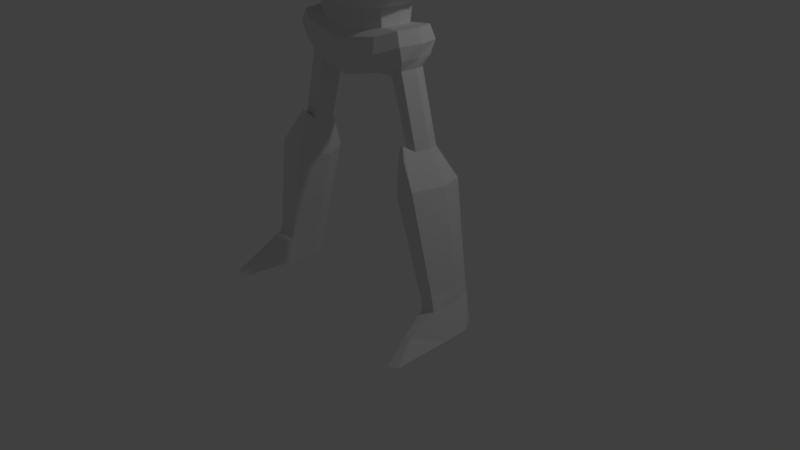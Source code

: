# Source: morko.blend  (saved by Blender 2.77.0; exported with 4.5.12 LTS)
import bpy
from mathutils import Matrix  # noqa: F401  (used for matrix-valued properties, if any)

bpy.ops.wm.read_factory_settings(use_empty=True)
scene = bpy.context.scene
scene.name = 'Scene'

# ---- collections
col_collection_1 = bpy.data.collections.new('Collection 1'); scene.collection.children.link(col_collection_1)

# ---- materials (node trees are filled in below, after node groups)
mat_material = bpy.data.materials.new('Material')
mat_material.alpha_threshold = 0.0
mat_material.use_transparent_shadow = False
mat_material.roughness = 0.5
mat_material.line_color = (0.0, 0.0, 0.0, 1.0)

# ---- material node trees

# ---- world
world_world = bpy.data.worlds.new('World'); scene.world = world_world
world_world.color = (0.05088, 0.05088, 0.05088)
world_world.use_sun_shadow = False
world_world.sun_shadow_jitter_overblur = 0.0
world_world.cycles.sampling_method = 'MANUAL'

# ---- cameras
cam_camera = bpy.data.cameras.new('Camera')
cam_camera.clip_end = 100.0
cam_camera.lens = 35.0
cam_camera.sensor_width = 32.0
cam_camera.sensor_height = 18.0
cam_camera.ortho_scale = 7.314
cam_camera.dof.focus_distance = 0.0
cam_camera.dof.aperture_fstop = 128.0

# ---- lights
light_lamp = bpy.data.lights.new('Lamp', 'POINT')
light_lamp.transmission_factor = 0.0
light_lamp.cutoff_distance = 30.0
light_lamp.energy = 100.0
light_lamp.shadow_buffer_clip_start = 1.001
light_lamp.shadow_soft_size = 0.1
light_lamp.shadow_maximum_resolution = 0.006
light_lamp.use_absolute_resolution = True

# ---- meshes
me_cube = bpy.data.meshes.new('Cube')
me_cube.from_pydata([(1.06, 0.4479, -0.219), (0.9387, -0.4657, -0.2979), (1.231, 0.4952, 0.5998), (1.133, -0.4962, 0.6024), (1.159, -0.5878, 0.06617), (1.288, 0.5818, 0.07526), (0.7427, -0.7412, 0.07777), (0.7527, 0.6488, 0.07843), (0.5775, 0.4969, -0.4887), (0.5658, -0.6021, -0.5037), (0.8399, 0.5194, 0.7291), (0.8313, -0.5353, 0.7304), (1.047, -0.3053, -0.3517), (1.37, -0.2982, 0.2133), (1.338, -0.26, 0.5779), (0.5169, -0.2594, -0.6985), (0.8512, -0.3096, 0.8728), (0.5458, 0.1851, -0.698), (1.056, 0.2435, -0.3461), (1.37, 0.2494, 0.2143), (1.339, 0.2586, 0.5742), (0.8516, 0.3268, 0.8735), (1.292, 0.3117, 0.07091), (1.285, -0.3644, 0.07061), (1.24, 0.3222, 0.6116), (1.235, -0.3096, 0.612), (4.095, 0.3405, 0.1863), (4.094, -0.3115, 0.1691), (4.134, 0.3343, 0.3638), (4.087, -0.2995, 0.3761), (2.846, 0.3381, 0.4719), (2.871, 0.328, 0.1086), (2.886, -0.2959, 0.4806), (2.909, -0.3314, 0.1447), (2.435, 0.1555, 0.2301), (2.417, 0.1613, 0.4484), (2.421, -0.1658, 0.4488), (2.439, -0.1887, 0.2328), (1.054, -0.01734, -0.3549), (1.291, 0.004001, 0.03189), (1.233, 0.04114, 0.6854), (0.8517, 0.04287, 0.9211), (0.7845, -0.2692, -0.9016), (0.5706, -0.01956, -0.7044), (1.375, 0.002046, 0.1085), (1.336, 0.02308, 0.6658), (4.155, -0.07632, 0.1444), (4.184, 0.04913, 0.4647), (2.778, 0.01491, 0.003867), (2.743, 0.04592, 0.585), (2.406, 0.01566, 0.5065), (2.427, -0.0001229, 0.1613), (4.101, -0.07922, 0.00282), (4.037, -0.3149, 0.05661), (3.965, 0.04858, 0.5059), (3.889, -0.3058, 0.4159), (3.933, 0.3506, 0.4014), (3.902, 0.3416, 0.04535), (4.648, 0.0008402, 0.328), (4.522, -0.02043, 0.2088), (4.459, -0.2634, 0.2243), (4.569, -0.2491, 0.2911), (4.506, 0.2449, 0.2691), (4.393, 0.2506, 0.1908), (3.943, 0.01269, -0.02707), (3.876, -0.3455, 0.08282), (4.13, 0.01316, 0.1816), (4.05, -0.3351, 0.2235), (4.274, -0.1676, 0.02683), (4.24, -0.295, 0.05735), (4.274, -0.1639, 0.08427), (4.241, -0.2822, 0.107), (0.7544, -0.189, -1.361), (0.812, -0.01839, -1.35), (0.7544, 0.1378, -1.361), (0.8513, -0.01644, -0.8967), (0.7866, 0.2167, -0.902), (0.5592, -0.01942, -0.9142), (0.5339, 0.1656, -0.9162), (0.5044, -0.2369, -0.9162), (0.8996, -0.01472, -1.063), (0.8359, -0.2871, -1.065), (0.8359, 0.257, -1.07), (0.487, -0.7481, 0.08409), (0.487, 0.6488, 0.08476), (0.3903, 0.5011, -0.5347), (0.3891, -0.6125, -0.544), (0.5147, 0.5748, 0.7299), (0.5147, -0.6002, 0.7299), (0.3561, -0.3031, -0.7448), (0.4452, -0.2551, 0.984), (0.4464, 0.2683, 0.9863), (0.374, 0.2334, -0.7442), (1.22, 0.1548, 3.729), (0.5995, -0.1861, -1.443), (0.5994, 0.1333, -1.443), (0.5426, -0.01753, -1.462), (0.551, 0.3349, -0.9813), (0.5498, -0.3898, -0.9807), (0.3656, -0.2889, -0.9504), (0.3834, 0.2229, -0.9504), (0.5599, 0.402, -1.176), (0.5599, -0.4309, -1.168), (0.8492, -0.01815, -1.225), (0.8179, 0.1905, -1.237), (0.8179, -0.2399, -1.236), (0.5242, -0.3098, -1.397), (0.5242, 0.2581, -1.397), (0.496, -0.01739, -1.429), (1.036, -0.01803, -2.226), (0.9795, 0.1286, -2.233), (0.8949, -0.3099, -2.159), (0.7821, -0.01727, -2.321), (1.273, -0.01379, -2.608), (0.866, -0.3567, -2.355), (1.236, -0.01542, -4.443), (0.8948, 0.2596, -2.766), (1.507, 0.1918, -4.359), (1.325, 0.1863, -4.412), (1.175, 0.2923, -2.624), (1.637, -0.01875, -4.345), (1.421, -1.085, -4.453), (0.9694, -0.3691, -2.302), (0.7783, -0.01225, -2.796), (1.569, -1.046, -4.425), (0.8401, 0.113, -2.306), (0.8488, -0.3046, -2.184), (1.169, -0.4378, -2.594), (0.9771, -0.1907, -2.234), (0.8902, -0.4077, -2.711), (0.8433, -0.177, -2.302), (1.417, 0.2197, -3.998), (1.476, -0.7694, -4.2), (1.161, -0.02113, -4.096), (1.221, 0.1942, -4.053), (1.371, -0.7604, -4.233), (1.51, -0.02247, -3.996), (1.382, 0.2278, -3.821), (1.425, -0.38, -3.832), (1.115, -0.02065, -3.927), (1.177, 0.1993, -3.881), (1.21, -0.3539, -3.899), (1.472, -0.02261, -3.817), (1.256, -0.3635, -4.078), (1.311, -0.3126, -4.457), (1.616, -0.3325, -4.378), (1.476, -0.3902, -4.014), (0.9814, -0.2983, -0.4325), (0.8798, -0.4975, -0.3418), (1.248, 0.6416, 0.07476), (1.218, 0.5504, 0.586), (1.103, -0.6434, 0.06812), (1.105, -0.5522, 0.5863), (1.012, 0.4817, -0.2592), (0.7767, 0.5722, 0.6936), (0.7707, -0.5958, 0.6937), (0.6238, -0.1959, 0.9615), (0.9942, -0.01827, -0.4367), (0.7087, 0.04336, 0.9855), (0.9931, 0.2458, -0.4262), (0.6348, 0.2122, 0.9627), (1.52, -0.0009929, 0.2387), (1.518, -0.1811, 0.3057), (1.499, 0.0135, 0.5722), (1.501, -0.1586, 0.5176), (1.501, 0.1511, 0.5173), (1.518, 0.1455, 0.3058), (0.8229, 0.1687, 4.158), (0.7853, 0.04325, 0.9595), (0.7668, -0.3121, 0.9128), (0.5114, -0.3393, 0.9518), (0.5115, 0.3494, 0.952), (0.7675, 0.3285, 0.9129), (0.5857, -0.587, 1.255), (0.7271, 0.04741, 1.166), (0.4539, 0.3026, 1.161), (0.4517, -0.2697, 1.136), (0.6328, -0.1884, 1.128), (0.6563, 0.2172, 1.14), (0.8314, 1.094, 3.861), (0.7545, -0.5743, 3.851), (1.11, -0.3488, 3.607), (1.208, 0.7851, 3.533), (0.8935, -0.2502, 1.601), (0.6103, 0.7986, 1.57), (1.047, 0.3939, 1.736), (1.048, 0.07376, 1.681), (1.197, -0.5669, 3.049), (0.8258, 1.329, 3.136), (1.456, 0.09977, 3.069), (0.7598, -0.9126, 3.044), (1.28, 0.8376, 3.105), (0.6677, -1.038, 2.157), (1.19, -0.5665, 2.336), (1.237, 0.7654, 2.443), (0.7617, 1.249, 2.27), (1.43, 0.123, 2.407), (0.6056, -0.8266, 1.587), (1.11, 0.5935, 2.003), (1.062, -0.4237, 1.875), (0.6285, 1.084, 1.863), (1.289, 0.1001, 1.941), (-1.06, 0.4479, -0.219), (-0.9387, -0.4657, -0.2979), (0.0, -0.7481, 0.08974), (0.0, 0.6488, 0.0904), (-1.231, 0.4952, 0.5998), (-1.133, -0.4962, 0.6024), (-1.159, -0.5878, 0.06617), (-1.288, 0.5818, 0.07526), (0.0, 0.5044, -0.5661), (0.0, -0.6151, -0.5755), (0.0, 0.576, 0.7708), (0.0, -0.6034, 0.7708), (-0.7427, -0.7412, 0.07777), (-0.7527, 0.6488, 0.07843), (-0.5775, 0.4969, -0.4887), (-0.5658, -0.6021, -0.5037), (-0.8399, 0.5194, 0.7291), (-0.8313, -0.5353, 0.7304), (-1.047, -0.3053, -0.3517), (-1.37, -0.2982, 0.2133), (-1.338, -0.26, 0.5779), (0.0, -0.3779, 0.9995), (0.0, -0.3365, -0.7792), (-0.5169, -0.2594, -0.6985), (-0.8512, -0.3096, 0.8728), (0.0, 0.2758, -0.7786), (-0.5458, 0.1851, -0.698), (-1.056, 0.2435, -0.3461), (-1.37, 0.2494, 0.2143), (-1.339, 0.2586, 0.5742), (0.0, 0.3643, 0.9996), (-0.8516, 0.3268, 0.8735), (-1.292, 0.3117, 0.07091), (-1.285, -0.3644, 0.07061), (-1.24, 0.3222, 0.6116), (-1.235, -0.3096, 0.612), (-4.095, 0.3405, 0.1863), (-4.094, -0.3115, 0.1691), (-4.134, 0.3343, 0.3638), (-4.087, -0.2995, 0.3761), (-2.846, 0.3381, 0.4719), (-2.871, 0.328, 0.1086), (-2.886, -0.2959, 0.4806), (-2.909, -0.3314, 0.1447), (-2.435, 0.1555, 0.2301), (-2.417, 0.1613, 0.4484), (-2.421, -0.1658, 0.4488), (-2.439, -0.1887, 0.2328), (-1.054, -0.01734, -0.3549), (-1.291, 0.004001, 0.03189), (-1.233, 0.04114, 0.6854), (-0.8517, 0.04287, 0.9211), (-0.7845, -0.2692, -0.9016), (-0.5706, -0.01956, -0.7044), (-1.375, 0.002046, 0.1085), (-1.336, 0.02308, 0.6658), (-4.155, -0.07632, 0.1444), (-4.184, 0.04913, 0.4647), (-2.778, 0.01491, 0.003867), (-2.743, 0.04592, 0.585), (-2.406, 0.01566, 0.5065), (-2.427, -0.0001229, 0.1613), (-4.101, -0.07922, 0.00282), (-4.037, -0.3149, 0.05661), (-3.965, 0.04858, 0.5059), (-3.889, -0.3058, 0.4159), (-3.933, 0.3506, 0.4014), (-3.902, 0.3416, 0.04535), (-4.648, 0.0008402, 0.328), (-4.522, -0.02043, 0.2088), (-4.459, -0.2634, 0.2243), (-4.569, -0.2491, 0.2911), (-4.506, 0.2449, 0.2691), (-4.393, 0.2506, 0.1908), (-3.943, 0.01269, -0.02707), (-3.876, -0.3455, 0.08282), (-4.13, 0.01316, 0.1816), (-4.05, -0.3351, 0.2235), (-4.274, -0.1676, 0.02683), (-4.24, -0.295, 0.05735), (-4.274, -0.1639, 0.08427), (-4.241, -0.2822, 0.107), (-0.7544, -0.189, -1.361), (0.0, -0.3499, -1.513), (0.0, -0.01715, -1.53), (0.0, 0.2976, -1.513), (-0.812, -0.01839, -1.35), (-0.7544, 0.1378, -1.361), (-0.8513, -0.01644, -0.8967), (0.0, -0.4446, -1.069), (-0.7866, 0.2167, -0.902), (0.0, 0.3889, -1.069), (0.0, -0.326, -0.9888), (-0.5592, -0.01942, -0.9142), (-0.5339, 0.1656, -0.9162), (0.0, 0.2689, -0.9888), (-0.5044, -0.2369, -0.9162), (-0.8996, -0.01472, -1.063), (-0.8359, -0.2871, -1.065), (0.0, -0.4846, -1.279), (-0.8359, 0.257, -1.07), (0.0, 0.457, -1.288), (-0.487, -0.7481, 0.08409), (-0.487, 0.6488, 0.08476), (-0.3903, 0.5011, -0.5347), (-0.3891, -0.6125, -0.544), (-0.5147, 0.5748, 0.7299), (-0.5147, -0.6002, 0.7299), (-0.3561, -0.3031, -0.7448), (-0.4452, -0.2551, 0.984), (-0.4464, 0.2683, 0.9863), (-0.374, 0.2334, -0.7442), (-1.22, 0.1548, 3.729), (-0.5995, -0.1861, -1.443), (-0.5994, 0.1333, -1.443), (-0.5426, -0.01753, -1.462), (-0.551, 0.3349, -0.9813), (-0.5498, -0.3898, -0.9807), (-0.3656, -0.2889, -0.9504), (-0.3834, 0.2229, -0.9504), (-0.5599, 0.402, -1.176), (-0.5599, -0.4309, -1.168), (-0.8492, -0.01815, -1.225), (-0.8179, 0.1905, -1.237), (-0.8179, -0.2399, -1.236), (-0.5242, -0.3098, -1.397), (-0.5242, 0.2581, -1.397), (-0.496, -0.01739, -1.429), (-1.036, -0.01803, -2.226), (-0.9795, 0.1286, -2.233), (-0.8949, -0.3099, -2.159), (-0.7821, -0.01727, -2.321), (-1.273, -0.01379, -2.608), (-0.866, -0.3567, -2.355), (-1.236, -0.01542, -4.443), (-0.8948, 0.2596, -2.766), (-1.507, 0.1918, -4.359), (-1.325, 0.1863, -4.412), (-1.175, 0.2923, -2.624), (-1.637, -0.01875, -4.345), (-1.421, -1.085, -4.453), (-0.9694, -0.3691, -2.302), (-0.7783, -0.01225, -2.796), (-1.569, -1.046, -4.425), (-0.8401, 0.113, -2.306), (-0.8488, -0.3046, -2.184), (-1.169, -0.4378, -2.594), (-0.9771, -0.1907, -2.234), (-0.8902, -0.4077, -2.711), (-0.8433, -0.177, -2.302), (-1.417, 0.2197, -3.998), (-1.476, -0.7694, -4.2), (-1.161, -0.02113, -4.096), (-1.221, 0.1942, -4.053), (-1.371, -0.7604, -4.233), (-1.51, -0.02247, -3.996), (-1.382, 0.2278, -3.821), (-1.425, -0.38, -3.832), (-1.115, -0.02065, -3.927), (-1.177, 0.1993, -3.881), (-1.21, -0.3539, -3.899), (-1.472, -0.02261, -3.817), (-1.256, -0.3635, -4.078), (-1.311, -0.3126, -4.457), (-1.616, -0.3325, -4.378), (-1.476, -0.3902, -4.014), (-0.9814, -0.2983, -0.4325), (-0.8798, -0.4975, -0.3418), (-1.248, 0.6416, 0.07476), (-1.218, 0.5504, 0.586), (-1.103, -0.6434, 0.06812), (-1.105, -0.5522, 0.5863), (-1.012, 0.4817, -0.2592), (-0.7767, 0.5722, 0.6936), (-0.7707, -0.5958, 0.6937), (-0.6238, -0.1959, 0.9615), (-0.9942, -0.01827, -0.4367), (-0.7087, 0.04336, 0.9855), (-0.9931, 0.2458, -0.4262), (-0.6348, 0.2122, 0.9627), (-1.52, -0.0009929, 0.2387), (-1.518, -0.1811, 0.3057), (-1.499, 0.0135, 0.5722), (-1.501, -0.1586, 0.5176), (-1.501, 0.1511, 0.5173), (-1.518, 0.1455, 0.3058), (-0.8229, 0.1687, 4.158), (-0.7853, 0.04325, 0.9595), (0.0, -0.2999, 1.022), (-0.7668, -0.3121, 0.9128), (-0.5114, -0.3393, 0.9518), (-0.5115, 0.3494, 0.952), (-0.7675, 0.3285, 0.9129), (0.0, 0.2931, 1.024), (0.0, -0.3312, 1.164), (0.0, 0.3283, 1.185), (-0.5857, -0.587, 1.255), (-0.7271, 0.04741, 1.166), (-0.4539, 0.3026, 1.161), (-0.4517, -0.2697, 1.136), (-0.6328, -0.1884, 1.128), (-0.6563, 0.2172, 1.14), (0.0, 1.116, 4.055), (0.0, 0.1584, 4.358), (0.0, -0.7253, 4.033), (-0.8314, 1.094, 3.861), (-0.7545, -0.5743, 3.851), (-1.11, -0.3488, 3.607), (-1.208, 0.7851, 3.533), (-0.8935, -0.2502, 1.601), (0.0, -0.8498, 1.137), (-0.6103, 0.7986, 1.57), (-1.047, 0.3939, 1.736), (-1.048, 0.07376, 1.681), (0.0, 0.8621, 1.433), (-1.197, -0.5669, 3.049), (0.0, -1.195, 3.128), (-0.8258, 1.329, 3.136), (-1.456, 0.09977, 3.069), (-0.7598, -0.9126, 3.044), (-1.28, 0.8376, 3.105), (0.0, 1.363, 3.272), (-0.6677, -1.038, 2.157), (-1.19, -0.5665, 2.336), (-1.237, 0.7654, 2.443), (0.0, 1.298, 2.316), (0.0, -1.288, 2.163), (-0.7617, 1.249, 2.27), (-1.43, 0.123, 2.407), (-0.6056, -0.8266, 1.587), (-1.11, 0.5935, 2.003), (0.0, 1.223, 1.808), (-1.062, -0.4237, 1.875), (0.0, -1.093, 1.507), (-0.6285, 1.084, 1.863), (-1.289, 0.1001, 1.941)], [], [(147, 148, 9, 15), (86, 83, 204, 211), (23, 25, 3, 4), (25, 16, 11, 3), (12, 23, 4, 1), (87, 84, 205, 212), (84, 85, 210, 205), (83, 88, 213, 204), (170, 223, 213, 88), (89, 86, 211, 224), (151, 152, 155, 6), (149, 153, 8, 7), (150, 149, 7, 154), (148, 151, 6, 9), (102, 301, 285, 106), (167, 405, 406, 180), (38, 39, 23, 12), (40, 41, 16, 25), (31, 30, 56, 57), (157, 147, 15, 43), (153, 159, 17, 8), (5, 2, 24, 22), (2, 10, 21, 24), (0, 5, 22, 18), (87, 212, 232, 171), (85, 92, 227, 210), (44, 13, 23, 39), (45, 20, 24, 40), (13, 14, 25, 23), (20, 19, 22, 24), (29, 67, 60, 61), (49, 32, 55, 54), (32, 33, 65, 55), (48, 31, 57, 64), (51, 34, 31, 48), (36, 37, 33, 32), (50, 36, 32, 49), (34, 35, 30, 31), (166, 165, 35, 34), (163, 164, 36, 50), (164, 162, 37, 36), (161, 166, 34, 51), (162, 161, 51, 37), (165, 163, 50, 35), (35, 50, 49, 30), (37, 51, 48, 33), (33, 48, 64, 65), (30, 49, 54, 56), (66, 26, 63, 59), (14, 45, 40, 25), (19, 44, 39, 22), (159, 157, 43, 17), (24, 21, 41, 40), (18, 22, 39, 38), (160, 91, 175, 178), (80, 81, 105, 103), (52, 46, 70, 68), (29, 47, 54, 55), (67, 29, 55, 65), (28, 26, 57, 56), (26, 66, 64, 57), (47, 28, 56, 54), (59, 58, 61, 60), (63, 62, 58, 59), (67, 66, 59, 60), (28, 47, 58, 62), (26, 28, 62, 63), (47, 29, 61, 58), (52, 53, 65, 64), (27, 46, 66, 67), (46, 52, 64, 66), (53, 27, 67, 65), (70, 71, 69, 68), (53, 52, 68, 69), (27, 53, 69, 71), (46, 27, 71, 70), (108, 106, 285, 286), (107, 108, 286, 287), (82, 80, 103, 104), (101, 82, 104, 107), (78, 77, 75, 76), (100, 78, 76, 97), (77, 79, 42, 75), (99, 294, 291, 98), (89, 224, 294, 99), (43, 15, 79, 77), (92, 17, 78, 100), (17, 43, 77, 78), (97, 76, 82, 101), (76, 75, 80, 82), (75, 42, 81, 80), (98, 291, 301, 102), (42, 98, 102, 81), (293, 97, 101, 303), (227, 92, 100, 297), (15, 89, 99, 79), (79, 99, 98, 42), (297, 100, 97, 293), (303, 101, 107, 287), (158, 160, 178, 174), (8, 17, 92, 85), (154, 87, 171, 172), (91, 395, 397, 175), (81, 102, 106, 105), (15, 9, 86, 89), (169, 170, 88, 155), (6, 155, 88, 83), (7, 8, 85, 84), (154, 7, 84, 87), (9, 6, 83, 86), (73, 74, 104, 103), (72, 73, 103, 105), (94, 72, 105, 106), (74, 95, 107, 104), (95, 96, 108, 107), (96, 94, 106, 108), (125, 110, 119, 116), (96, 95, 125, 112), (74, 73, 109, 110), (130, 112, 123, 129), (72, 94, 130, 128), (111, 126, 114, 122), (132, 135, 121, 124), (133, 134, 118, 115), (131, 136, 120, 117), (143, 133, 115, 144), (134, 131, 117, 118), (136, 146, 145, 120), (73, 72, 128, 109), (112, 125, 116, 123), (110, 109, 113, 119), (109, 128, 127, 113), (94, 96, 112, 130), (95, 74, 110, 125), (144, 115, 118, 117, 120, 145), (111, 122, 127, 128), (122, 114, 129, 127), (114, 126, 130, 129), (126, 111, 128, 130), (142, 138, 146, 136), (140, 137, 131, 134), (141, 139, 133, 143), (137, 142, 136, 131), (139, 140, 134, 133), (138, 141, 143, 146), (127, 129, 141, 138), (123, 116, 140, 139), (119, 113, 142, 137), (129, 123, 139, 141), (116, 119, 137, 140), (113, 127, 138, 142), (121, 135, 143, 144), (124, 121, 144, 145), (132, 124, 145, 146), (135, 132, 146, 143), (12, 1, 148, 147), (2, 5, 149, 150), (4, 3, 152, 151), (5, 0, 153, 149), (1, 4, 151, 148), (10, 2, 150, 154), (3, 11, 155, 152), (11, 16, 169, 155), (38, 12, 147, 157), (16, 41, 168, 169), (0, 18, 159, 153), (21, 10, 154, 172), (13, 44, 161, 162), (45, 14, 164, 163), (14, 13, 162, 164), (19, 20, 165, 166), (18, 38, 157, 159), (41, 21, 172, 168), (44, 19, 166, 161), (20, 45, 163, 165), (191, 188, 179, 182), (158, 156, 169, 168), (156, 90, 170, 169), (91, 160, 172, 171), (418, 190, 180, 406), (160, 158, 168, 172), (90, 390, 223, 170), (395, 91, 171, 232), (190, 187, 181, 180), (195, 427, 423, 188), (156, 158, 174, 177), (390, 90, 176, 396), (179, 404, 405, 167), (90, 156, 177, 176), (182, 179, 167, 93), (93, 167, 180, 181), (187, 189, 93, 181), (196, 194, 191, 189), (188, 423, 404, 179), (189, 191, 182, 93), (174, 178, 185, 186), (175, 397, 416, 184), (177, 174, 186, 183), (176, 177, 183, 173), (396, 176, 173, 412), (178, 175, 184, 185), (193, 196, 189, 187), (192, 193, 187, 190), (428, 192, 190, 418), (194, 195, 188, 191), (198, 200, 195, 194), (435, 197, 192, 428), (197, 199, 193, 192), (199, 201, 196, 193), (201, 198, 194, 196), (200, 433, 427, 195), (184, 416, 433, 200), (186, 185, 198, 201), (183, 186, 201, 199), (173, 183, 199, 197), (412, 173, 197, 435), (185, 184, 200, 198), (368, 225, 217, 369), (307, 211, 204, 304), (235, 208, 207, 237), (237, 207, 219, 226), (220, 203, 208, 235), (308, 212, 205, 305), (305, 205, 210, 306), (304, 204, 213, 309), (392, 309, 213, 223), (310, 224, 211, 307), (372, 214, 376, 373), (370, 215, 216, 374), (371, 375, 215, 370), (369, 217, 214, 372), (323, 327, 285, 301), (388, 408, 406, 405), (250, 220, 235, 251), (252, 237, 226, 253), (243, 269, 268, 242), (378, 255, 225, 368), (374, 216, 228, 380), (209, 234, 236, 206), (206, 236, 233, 218), (202, 229, 234, 209), (308, 393, 232, 212), (306, 210, 227, 313), (256, 251, 235, 221), (257, 252, 236, 231), (221, 235, 237, 222), (231, 236, 234, 230), (241, 273, 272, 279), (261, 266, 267, 244), (244, 267, 277, 245), (260, 276, 269, 243), (263, 260, 243, 246), (248, 244, 245, 249), (262, 261, 244, 248), (246, 243, 242, 247), (387, 246, 247, 386), (384, 262, 248, 385), (385, 248, 249, 383), (382, 263, 246, 387), (383, 249, 263, 382), (386, 247, 262, 384), (247, 242, 261, 262), (249, 245, 260, 263), (245, 277, 276, 260), (242, 268, 266, 261), (278, 271, 275, 238), (222, 237, 252, 257), (230, 234, 251, 256), (380, 228, 255, 378), (236, 252, 253, 233), (229, 250, 251, 234), (381, 403, 400, 312), (299, 324, 326, 300), (264, 280, 282, 258), (241, 267, 266, 259), (279, 277, 267, 241), (240, 268, 269, 238), (238, 269, 276, 278), (259, 266, 268, 240), (271, 272, 273, 270), (275, 271, 270, 274), (279, 272, 271, 278), (240, 274, 270, 259), (238, 275, 274, 240), (259, 270, 273, 241), (264, 276, 277, 265), (239, 279, 278, 258), (258, 278, 276, 264), (265, 277, 279, 239), (282, 280, 281, 283), (265, 281, 280, 264), (239, 283, 281, 265), (258, 282, 283, 239), (329, 286, 285, 327), (328, 287, 286, 329), (302, 325, 324, 299), (322, 328, 325, 302), (296, 292, 290, 295), (321, 318, 292, 296), (295, 290, 254, 298), (320, 319, 291, 294), (310, 320, 294, 224), (255, 295, 298, 225), (313, 321, 296, 228), (228, 296, 295, 255), (318, 322, 302, 292), (292, 302, 299, 290), (290, 299, 300, 254), (319, 323, 301, 291), (254, 300, 323, 319), (293, 303, 322, 318), (227, 297, 321, 313), (225, 298, 320, 310), (298, 254, 319, 320), (297, 293, 318, 321), (303, 287, 328, 322), (379, 399, 403, 381), (216, 306, 313, 228), (375, 394, 393, 308), (312, 400, 397, 395), (300, 326, 327, 323), (225, 310, 307, 217), (391, 376, 309, 392), (214, 304, 309, 376), (215, 305, 306, 216), (375, 308, 305, 215), (217, 307, 304, 214), (288, 324, 325, 289), (284, 326, 324, 288), (315, 327, 326, 284), (289, 325, 328, 316), (316, 328, 329, 317), (317, 329, 327, 315), (346, 337, 340, 331), (317, 333, 346, 316), (289, 331, 330, 288), (351, 350, 344, 333), (284, 349, 351, 315), (332, 343, 335, 347), (353, 345, 342, 356), (354, 336, 339, 355), (352, 338, 341, 357), (364, 365, 336, 354), (355, 339, 338, 352), (357, 341, 366, 367), (288, 330, 349, 284), (333, 344, 337, 346), (331, 340, 334, 330), (330, 334, 348, 349), (315, 351, 333, 317), (316, 346, 331, 289), (365, 366, 341, 338, 339, 336), (332, 349, 348, 343), (343, 348, 350, 335), (335, 350, 351, 347), (347, 351, 349, 332), (363, 357, 367, 359), (361, 355, 352, 358), (362, 364, 354, 360), (358, 352, 357, 363), (360, 354, 355, 361), (359, 367, 364, 362), (348, 359, 362, 350), (344, 360, 361, 337), (340, 358, 363, 334), (350, 362, 360, 344), (337, 361, 358, 340), (334, 363, 359, 348), (342, 365, 364, 356), (345, 366, 365, 342), (353, 367, 366, 345), (356, 364, 367, 353), (220, 368, 369, 203), (206, 371, 370, 209), (208, 372, 373, 207), (209, 370, 374, 202), (203, 369, 372, 208), (218, 375, 371, 206), (207, 373, 376, 219), (219, 376, 391, 226), (250, 378, 368, 220), (226, 391, 389, 253), (202, 374, 380, 229), (233, 394, 375, 218), (221, 383, 382, 256), (257, 384, 385, 222), (222, 385, 383, 221), (230, 387, 386, 231), (229, 380, 378, 250), (253, 389, 394, 233), (256, 382, 387, 230), (231, 386, 384, 257), (422, 410, 407, 419), (379, 389, 391, 377), (377, 391, 392, 311), (312, 393, 394, 381), (418, 406, 408, 421), (381, 394, 389, 379), (311, 392, 223, 390), (395, 232, 393, 312), (421, 408, 409, 417), (429, 419, 423, 427), (377, 402, 399, 379), (390, 396, 401, 311), (407, 388, 405, 404), (311, 401, 402, 377), (410, 314, 388, 407), (314, 409, 408, 388), (417, 409, 314, 420), (430, 420, 422, 426), (419, 407, 404, 423), (420, 314, 410, 422), (399, 415, 414, 403), (400, 413, 416, 397), (402, 411, 415, 399), (401, 398, 411, 402), (396, 412, 398, 401), (403, 414, 413, 400), (425, 417, 420, 430), (424, 421, 417, 425), (428, 418, 421, 424), (426, 422, 419, 429), (432, 426, 429, 436), (435, 428, 424, 431), (431, 424, 425, 434), (434, 425, 430, 437), (437, 430, 426, 432), (436, 429, 427, 433), (413, 436, 433, 416), (415, 437, 432, 414), (411, 434, 437, 415), (398, 431, 434, 411), (412, 435, 431, 398), (414, 432, 436, 413)])
_uv = me_cube.uv_layers.new(name='UVMap')
_uv.uv.foreach_set('vector', [0.264, 0.4562, 0.2469, 0.4713, 0.2156, 0.4586, 0.222, 0.418, 0.1992, 0.4538, 0.2054, 0.5128, 0.1623, 0.5132, 0.1623, 0.4493, 0.2917, 0.51, 0.2851, 0.5666, 0.2654, 0.5587, 0.2659, 0.5123, 0.2851, 0.5666, 0.2478, 0.5952, 0.2393, 0.5717, 0.2654, 0.5587, 0.2702, 0.4644, 0.2917, 0.51, 0.2659, 0.5123, 0.2536, 0.4746, 0.5373, 0.4534, 0.5337, 0.5127, 0.4893, 0.5131, 0.4893, 0.4483, 0.5337, 0.5127, 0.5293, 0.5752, 0.4893, 0.5802, 0.4893, 0.5131, 0.2054, 0.5128, 0.2099, 0.5722, 0.1623, 0.5775, 0.1623, 0.5132, 0.2146, 0.605, 0.1623, 0.6086, 0.1623, 0.5775, 0.2099, 0.5722, 0.2027, 0.4154, 0.1992, 0.4538, 0.1623, 0.4493, 0.1623, 0.4136, 0.259, 0.5126, 0.2603, 0.5557, 0.2324, 0.5669, 0.228, 0.5125, 0.5942, 0.5081, 0.587, 0.5424, 0.5478, 0.5687, 0.5574, 0.5122, 0.5926, 0.4738, 0.5942, 0.5081, 0.5574, 0.5122, 0.5602, 0.4584, 0.2469, 0.4713, 0.259, 0.5126, 0.228, 0.5125, 0.2156, 0.4586, 0.5875, 0.847, 0.5355, 0.8381, 0.5355, 0.8126, 0.5867, 0.8224, 0.206, 0.2862, 0.2709, 0.3008, 0.2708, 0.3992, 0.1667, 0.3698, 0.293, 0.445, 0.3241, 0.4842, 0.2917, 0.51, 0.2702, 0.4644, 0.3041, 0.6007, 0.2638, 0.628, 0.2478, 0.5952, 0.2851, 0.5666, 0.7929, 0.8947, 0.7939, 0.8597, 0.8923, 0.8614, 0.8942, 0.8955, 0.2855, 0.4369, 0.264, 0.4562, 0.222, 0.418, 0.2431, 0.4001, 0.587, 0.5424, 0.5972, 0.5687, 0.5557, 0.6097, 0.5478, 0.5687, 0.5995, 0.508, 0.5963, 0.4712, 0.6091, 0.4609, 0.6254, 0.5127, 0.5963, 0.4712, 0.567, 0.4545, 0.5733, 0.4334, 0.6091, 0.4609, 0.593, 0.5393, 0.5995, 0.508, 0.6254, 0.5127, 0.6042, 0.5609, 0.5373, 0.4534, 0.4893, 0.4483, 0.4893, 0.418, 0.5411, 0.4235, 0.5293, 0.5752, 0.5338, 0.6128, 0.4893, 0.6145, 0.4893, 0.5802, 0.9013, 0.01336, 0.8799, 0.02949, 0.8725, 0.01635, 0.898, 0.005352, 0.8714, 0.08629, 0.87, 0.1063, 0.8605, 0.1074, 0.8637, 0.08738, 0.8799, 0.02949, 0.8704, 0.06255, 0.861, 0.06166, 0.8725, 0.01635, 0.87, 0.1063, 0.8826, 0.138, 0.8762, 0.1512, 0.8605, 0.1074, 0.8351, 0.7178, 0.8274, 0.7035, 0.8683, 0.6945, 0.8807, 0.6985, 0.7827, 0.8322, 0.7931, 0.7972, 0.8903, 0.7958, 0.8951, 0.8311, 0.7232, 0.7555, 0.7217, 0.7236, 0.8069, 0.6941, 0.8167, 0.7265, 0.699, 0.6968, 0.6918, 0.6653, 0.7844, 0.6277, 0.8003, 0.6564, 0.6674, 0.7146, 0.658, 0.7001, 0.6918, 0.6653, 0.699, 0.6968, 0.6746, 0.7555, 0.6755, 0.7336, 0.7217, 0.7236, 0.7232, 0.7555, 0.7489, 0.834, 0.7469, 0.8144, 0.7931, 0.7972, 0.7827, 0.8322, 0.7469, 0.8732, 0.7509, 0.8503, 0.7939, 0.8597, 0.7929, 0.8947, 0.8997, 0.1252, 0.8901, 0.103, 0.9856, 0.09832, 0.99, 0.1155, 0.8889, 0.08602, 0.8901, 0.06535, 0.9857, 0.06885, 0.9837, 0.08496, 0.8901, 0.06535, 0.8983, 0.04214, 0.9899, 0.05206, 0.9857, 0.06885, 0.9083, 0.1395, 0.8997, 0.1252, 0.99, 0.1155, 0.9914, 0.131, 0.8983, 0.04214, 0.9091, 0.02516, 0.9914, 0.03378, 0.9899, 0.05206, 0.8901, 0.103, 0.8889, 0.08602, 0.9837, 0.08496, 0.9856, 0.09832, 0.7509, 0.8503, 0.7489, 0.834, 0.7827, 0.8322, 0.7939, 0.8597, 0.6755, 0.7336, 0.6674, 0.7146, 0.699, 0.6968, 0.7217, 0.7236, 0.7217, 0.7236, 0.699, 0.6968, 0.8003, 0.6564, 0.8069, 0.6941, 0.7939, 0.8597, 0.7827, 0.8322, 0.8951, 0.8311, 0.8923, 0.8614, 0.2639, 0.9389, 0.2215, 0.9431, 0.2333, 0.9046, 0.2679, 0.8894, 0.8704, 0.06255, 0.8714, 0.08629, 0.8637, 0.08738, 0.861, 0.06166, 0.8826, 0.138, 0.9004, 0.1517, 0.8972, 0.1595, 0.8762, 0.1512, 0.5972, 0.5687, 0.6175, 0.5891, 0.5727, 0.6269, 0.5557, 0.6097, 0.6091, 0.4609, 0.5733, 0.4334, 0.5856, 0.4077, 0.6233, 0.4344, 0.6042, 0.5609, 0.6254, 0.5127, 0.6536, 0.5356, 0.6255, 0.5804, 0.5711, 0.6895, 0.5774, 0.673, 0.5939, 0.6754, 0.5871, 0.6972, 0.6396, 0.8523, 0.6153, 0.8541, 0.6164, 0.8373, 0.6382, 0.8365, 0.9468, 0.6728, 0.9221, 0.6825, 0.9258, 0.6628, 0.93, 0.6618, 0.9104, 0.7968, 0.9161, 0.8325, 0.8951, 0.8311, 0.8903, 0.7958, 0.8274, 0.7035, 0.8351, 0.7178, 0.8167, 0.7265, 0.8069, 0.6941, 0.9111, 0.8609, 0.9113, 0.8786, 0.8942, 0.8955, 0.8923, 0.8614, 0.2215, 0.9431, 0.2639, 0.9389, 0.2654, 0.975, 0.2215, 0.974, 0.9161, 0.8325, 0.9111, 0.8609, 0.8923, 0.8614, 0.8951, 0.8311, 0.2679, 0.8894, 0.2654, 0.8675, 0.2974, 0.8791, 0.2989, 0.8959, 0.2333, 0.9046, 0.2338, 0.8867, 0.2654, 0.8675, 0.2679, 0.8894, 0.309, 0.9483, 0.2639, 0.9389, 0.2679, 0.8894, 0.2989, 0.8959, 0.9111, 0.8609, 0.9161, 0.8325, 0.9639, 0.8323, 0.9494, 0.8577, 0.9113, 0.8786, 0.9111, 0.8609, 0.9494, 0.8577, 0.9412, 0.8691, 0.9161, 0.8325, 0.9104, 0.7968, 0.9593, 0.8059, 0.9639, 0.8323, 0.9468, 0.6728, 0.9537, 0.638, 0.9781, 0.6305, 0.9719, 0.689, 0.8924, 0.6507, 0.9221, 0.6825, 0.9235, 0.7004, 0.8805, 0.6534, 0.9221, 0.6825, 0.9468, 0.6728, 0.9719, 0.689, 0.9235, 0.7004, 0.8944, 0.629, 0.8924, 0.6507, 0.8805, 0.6534, 0.8692, 0.6178, 0.9258, 0.6628, 0.9184, 0.6521, 0.9243, 0.645, 0.93, 0.6618, 0.9537, 0.638, 0.9468, 0.6728, 0.93, 0.6618, 0.9243, 0.645, 0.8924, 0.6507, 0.8944, 0.629, 0.9243, 0.645, 0.9184, 0.6521, 0.9221, 0.6825, 0.8924, 0.6507, 0.9184, 0.6521, 0.9258, 0.6628, 0.3196, 0.822, 0.3228, 0.8502, 0.2713, 0.8539, 0.2713, 0.822, 0.3228, 0.7955, 0.3196, 0.822, 0.2713, 0.822, 0.2713, 0.7919, 0.664, 0.8504, 0.6396, 0.8523, 0.6382, 0.8365, 0.6592, 0.8339, 0.6909, 0.8396, 0.664, 0.8504, 0.6592, 0.8339, 0.6873, 0.8142, 0.591, 0.9336, 0.5942, 0.916, 0.6221, 0.9175, 0.615, 0.9396, 0.5761, 0.9388, 0.591, 0.9336, 0.615, 0.9396, 0.5913, 0.9511, 0.5942, 0.916, 0.5898, 0.895, 0.6168, 0.8931, 0.6221, 0.9175, 0.5766, 0.889, 0.5416, 0.884, 0.5416, 0.8703, 0.5944, 0.8792, 0.8416, 0.77, 0.8004, 0.7712, 0.7975, 0.7473, 0.8399, 0.7465, 0.8884, 0.7653, 0.8612, 0.7728, 0.8572, 0.748, 0.8823, 0.742, 0.9124, 0.9099, 0.9357, 0.9041, 0.9347, 0.9326, 0.9137, 0.9368, 0.9357, 0.9041, 0.9622, 0.9081, 0.9588, 0.9351, 0.9347, 0.9326, 0.6911, 0.86, 0.6642, 0.8673, 0.664, 0.8504, 0.6909, 0.8396, 0.6642, 0.8673, 0.6402, 0.8687, 0.6396, 0.8523, 0.664, 0.8504, 0.6402, 0.8687, 0.6151, 0.8695, 0.6153, 0.8541, 0.6396, 0.8523, 0.5889, 0.8652, 0.5355, 0.8589, 0.5355, 0.8381, 0.5875, 0.847, 0.6151, 0.8695, 0.5889, 0.8652, 0.5875, 0.847, 0.6153, 0.8541, 0.7461, 0.8469, 0.6911, 0.86, 0.6909, 0.8396, 0.7443, 0.8231, 0.8635, 0.9142, 0.9124, 0.9099, 0.9137, 0.9368, 0.8635, 0.9416, 0.8612, 0.7728, 0.8416, 0.77, 0.8399, 0.7465, 0.8572, 0.748, 0.5898, 0.895, 0.5766, 0.889, 0.5944, 0.8792, 0.6168, 0.8931, 0.539, 0.9411, 0.5761, 0.9388, 0.5913, 0.9511, 0.5378, 0.9548, 0.7443, 0.8231, 0.6909, 0.8396, 0.6873, 0.8142, 0.7385, 0.7958, 0.5651, 0.7044, 0.5711, 0.6895, 0.5871, 0.6972, 0.5789, 0.7151, 0.5478, 0.5687, 0.5557, 0.6097, 0.5338, 0.6128, 0.5293, 0.5752, 0.5602, 0.4584, 0.5373, 0.4534, 0.5411, 0.4235, 0.5655, 0.4294, 0.5774, 0.673, 0.5815, 0.6324, 0.5962, 0.6323, 0.5939, 0.6754, 0.6153, 0.8541, 0.5875, 0.847, 0.5867, 0.8224, 0.6164, 0.8373, 0.222, 0.418, 0.2156, 0.4586, 0.1992, 0.4538, 0.2027, 0.4154, 0.2397, 0.5994, 0.2146, 0.605, 0.2099, 0.5722, 0.2324, 0.5669, 0.228, 0.5125, 0.2324, 0.5669, 0.2099, 0.5722, 0.2054, 0.5128, 0.5574, 0.5122, 0.5478, 0.5687, 0.5293, 0.5752, 0.5337, 0.5127, 0.5602, 0.4584, 0.5574, 0.5122, 0.5337, 0.5127, 0.5373, 0.4534, 0.2156, 0.4586, 0.228, 0.5125, 0.2054, 0.5128, 0.1992, 0.4538, 0.4007, 0.9823, 0.4209, 0.9821, 0.4187, 0.9981, 0.4009, 0.9947, 0.3777, 0.9826, 0.4007, 0.9823, 0.4009, 0.9947, 0.3837, 0.9989, 0.3537, 0.9762, 0.3777, 0.9826, 0.3837, 0.9989, 0.3482, 0.9928, 0.4209, 0.9821, 0.4399, 0.9723, 0.4509, 0.9816, 0.4187, 0.9981, 0.3193, 0.9517, 0.3344, 0.9619, 0.331, 0.9665, 0.3042, 0.9561, 0.3344, 0.9619, 0.3537, 0.9762, 0.3482, 0.9928, 0.331, 0.9665, 0.1765, 0.8111, 0.1601, 0.8103, 0.1626, 0.7681, 0.1909, 0.7639, 0.3344, 0.9619, 0.3193, 0.9517, 0.3493, 0.8616, 0.363, 0.8659, 0.4209, 0.9821, 0.4007, 0.9823, 0.411, 0.8775, 0.4271, 0.8797, 0.04244, 0.8151, 0.02573, 0.8121, 0.02875, 0.7671, 0.06754, 0.7763, 0.3777, 0.9826, 0.3537, 0.9762, 0.3795, 0.8705, 0.3923, 0.876, 0.9587, 0.3346, 0.9548, 0.3363, 0.9438, 0.3239, 0.9586, 0.3215, 0.8776, 0.4319, 0.8688, 0.4373, 0.8501, 0.4051, 0.8641, 0.4001, 0.8804, 0.5104, 0.8816, 0.5322, 0.8458, 0.5297, 0.8464, 0.5083, 0.9533, 0.4956, 0.9326, 0.481, 0.9498, 0.4491, 0.9696, 0.463, 0.8828, 0.4763, 0.8804, 0.5104, 0.8464, 0.5083, 0.8458, 0.4788, 0.9716, 0.5039, 0.9533, 0.4956, 0.9696, 0.463, 0.9865, 0.4706, 0.9326, 0.481, 0.9009, 0.4637, 0.9236, 0.4327, 0.9498, 0.4491, 0.4007, 0.9823, 0.3777, 0.9826, 0.3923, 0.876, 0.411, 0.8775, 0.02573, 0.8121, 0.01159, 0.8124, 0.0004308, 0.7665, 0.02875, 0.7671, 0.1601, 0.8103, 0.1444, 0.8118, 0.1351, 0.7707, 0.1626, 0.7681, 0.1444, 0.8118, 0.1273, 0.8178, 0.096, 0.7812, 0.1351, 0.7707, 0.3537, 0.9762, 0.3344, 0.9619, 0.363, 0.8659, 0.3795, 0.8705, 0.4399, 0.9723, 0.4209, 0.9821, 0.4271, 0.8797, 0.4436, 0.8769, 0.6958, 0.8793, 0.7237, 0.8703, 0.7437, 0.8777, 0.7458, 0.8957, 0.7267, 0.9098, 0.6964, 0.9095, 0.9587, 0.3346, 0.9586, 0.3215, 0.9656, 0.2681, 0.9794, 0.3503, 0.9586, 0.3215, 0.9438, 0.3239, 0.9074, 0.2818, 0.9656, 0.2681, 0.9438, 0.3239, 0.9548, 0.3363, 0.9394, 0.3603, 0.9074, 0.2818, 0.9548, 0.3363, 0.9587, 0.3346, 0.9794, 0.3503, 0.9394, 0.3603, 0.1299, 0.657, 0.09367, 0.6567, 0.09384, 0.6379, 0.1297, 0.6393, 0.1762, 0.6542, 0.1558, 0.6577, 0.1545, 0.6404, 0.174, 0.6372, 0.07088, 0.6553, 0.0359, 0.6541, 0.03654, 0.6369, 0.07157, 0.6369, 0.1558, 0.6577, 0.1299, 0.657, 0.1297, 0.6393, 0.1545, 0.6404, 0.0359, 0.6541, 0.0129, 0.6558, 0.01428, 0.6384, 0.03654, 0.6369, 0.09367, 0.6567, 0.07088, 0.6553, 0.07157, 0.6369, 0.09384, 0.6379, 0.096, 0.7812, 0.06754, 0.7763, 0.07088, 0.6553, 0.09367, 0.6567, 0.02875, 0.7671, 0.0004308, 0.7665, 0.0129, 0.6558, 0.0359, 0.6541, 0.1626, 0.7681, 0.1351, 0.7707, 0.1299, 0.657, 0.1558, 0.6577, 0.06754, 0.7763, 0.02875, 0.7671, 0.0359, 0.6541, 0.07088, 0.6553, 0.1909, 0.7639, 0.1626, 0.7681, 0.1558, 0.6577, 0.1762, 0.6542, 0.1351, 0.7707, 0.096, 0.7812, 0.09367, 0.6567, 0.1299, 0.657, 0.8501, 0.4051, 0.8688, 0.4373, 0.8828, 0.4763, 0.8458, 0.4788, 0.6278, 0.9098, 0.623, 0.8957, 0.6958, 0.8793, 0.6964, 0.9095, 0.8776, 0.4319, 0.8641, 0.4001, 0.9236, 0.4327, 0.9009, 0.4637, 0.8688, 0.4373, 0.8776, 0.4319, 0.9009, 0.4637, 0.8828, 0.4763, 0.2702, 0.4644, 0.2536, 0.4746, 0.2469, 0.4713, 0.264, 0.4562, 0.5963, 0.4712, 0.5995, 0.508, 0.5942, 0.5081, 0.5926, 0.4738, 0.2659, 0.5123, 0.2654, 0.5587, 0.2603, 0.5557, 0.259, 0.5126, 0.5995, 0.508, 0.593, 0.5393, 0.587, 0.5424, 0.5942, 0.5081, 0.2536, 0.4746, 0.2659, 0.5123, 0.259, 0.5126, 0.2469, 0.4713, 0.567, 0.4545, 0.5963, 0.4712, 0.5926, 0.4738, 0.5602, 0.4584, 0.2654, 0.5587, 0.2393, 0.5717, 0.2324, 0.5669, 0.2603, 0.5557, 0.2393, 0.5717, 0.2478, 0.5952, 0.2397, 0.5994, 0.2324, 0.5669, 0.293, 0.445, 0.2702, 0.4644, 0.264, 0.4562, 0.2855, 0.4369, 0.2478, 0.5952, 0.2638, 0.628, 0.2567, 0.632, 0.2397, 0.5994, 0.593, 0.5393, 0.6042, 0.5609, 0.5972, 0.5687, 0.587, 0.5424, 0.5733, 0.4334, 0.567, 0.4545, 0.5602, 0.4584, 0.5655, 0.4294, 0.8799, 0.02949, 0.9013, 0.01336, 0.9091, 0.02516, 0.8983, 0.04214, 0.8714, 0.08629, 0.8704, 0.06255, 0.8901, 0.06535, 0.8889, 0.08602, 0.8704, 0.06255, 0.8799, 0.02949, 0.8983, 0.04214, 0.8901, 0.06535, 0.8826, 0.138, 0.87, 0.1063, 0.8901, 0.103, 0.8997, 0.1252, 0.6042, 0.5609, 0.6255, 0.5804, 0.6175, 0.5891, 0.5972, 0.5687, 0.5856, 0.4077, 0.5733, 0.4334, 0.5655, 0.4294, 0.5786, 0.4039, 0.9004, 0.1517, 0.8826, 0.138, 0.8997, 0.1252, 0.9083, 0.1395, 0.87, 0.1063, 0.8714, 0.08629, 0.8889, 0.08602, 0.8901, 0.103, 0.1735, 0.1895, 0.2172, 0.1765, 0.2235, 0.222, 0.1863, 0.2179, 0.2489, 0.636, 0.2299, 0.6163, 0.2397, 0.5994, 0.2567, 0.632, 0.2299, 0.6163, 0.2094, 0.6154, 0.2146, 0.605, 0.2397, 0.5994, 0.536, 0.4136, 0.557, 0.4133, 0.5655, 0.4294, 0.5411, 0.4235, 0.6717, 0.1851, 0.7458, 0.1833, 0.7505, 0.2703, 0.6694, 0.2817, 0.557, 0.4133, 0.5711, 0.4001, 0.5786, 0.4039, 0.5655, 0.4294, 0.2094, 0.6154, 0.1623, 0.6168, 0.1623, 0.6086, 0.2146, 0.605, 0.4893, 0.4103, 0.536, 0.4136, 0.5411, 0.4235, 0.4893, 0.418, 0.7458, 0.1833, 0.8002, 0.1898, 0.798, 0.2524, 0.7505, 0.2703, 0.2072, 0.1142, 0.271, 0.1084, 0.271, 0.1811, 0.2172, 0.1765, 0.5459, 0.7169, 0.5651, 0.7044, 0.5789, 0.7151, 0.5556, 0.7314, 0.491, 0.7328, 0.5313, 0.7253, 0.5353, 0.7393, 0.491, 0.746, 0.2235, 0.222, 0.2709, 0.2325, 0.2709, 0.3008, 0.206, 0.2862, 0.5313, 0.7253, 0.5459, 0.7169, 0.5556, 0.7314, 0.5353, 0.7393, 0.1863, 0.2179, 0.2235, 0.222, 0.206, 0.2862, 0.1635, 0.2632, 0.1635, 0.2632, 0.206, 0.2862, 0.1667, 0.3698, 0.1192, 0.3152, 0.04058, 0.2659, 0.1157, 0.2177, 0.1635, 0.2632, 0.1192, 0.3152, 0.08946, 0.1557, 0.1527, 0.1395, 0.1735, 0.1895, 0.1157, 0.2177, 0.2172, 0.1765, 0.271, 0.1811, 0.2709, 0.2325, 0.2235, 0.222, 0.1157, 0.2177, 0.1735, 0.1895, 0.1863, 0.2179, 0.1635, 0.2632, 0.5789, 0.7151, 0.5871, 0.6972, 0.6488, 0.7364, 0.6257, 0.7538, 0.5939, 0.6754, 0.5962, 0.6323, 0.6489, 0.6277, 0.6571, 0.6827, 0.5556, 0.7314, 0.5789, 0.7151, 0.6257, 0.7538, 0.5966, 0.768, 0.5353, 0.7393, 0.5556, 0.7314, 0.5966, 0.768, 0.5457, 0.7727, 0.491, 0.746, 0.5353, 0.7393, 0.5457, 0.7727, 0.491, 0.795, 0.5871, 0.6972, 0.5939, 0.6754, 0.6571, 0.6827, 0.6488, 0.7364, 0.0004308, 0.1724, 0.08946, 0.1557, 0.1157, 0.2177, 0.04058, 0.2659, 0.7357, 0.1016, 0.8043, 0.1164, 0.8002, 0.1898, 0.7458, 0.1833, 0.6736, 0.1028, 0.7357, 0.1016, 0.7458, 0.1833, 0.6717, 0.1851, 0.1527, 0.1395, 0.2072, 0.1142, 0.2172, 0.1765, 0.1735, 0.1895, 0.1333, 0.093, 0.2061, 0.07125, 0.2072, 0.1142, 0.1527, 0.1395, 0.675, 0.04383, 0.7367, 0.04473, 0.7357, 0.1016, 0.6736, 0.1028, 0.7367, 0.04473, 0.8017, 0.06399, 0.8043, 0.1164, 0.7357, 0.1016, 0.0004308, 0.102, 0.07335, 0.1032, 0.08946, 0.1557, 0.0004308, 0.1724, 0.07335, 0.1032, 0.1333, 0.093, 0.1527, 0.1395, 0.08946, 0.1557, 0.2061, 0.07125, 0.271, 0.0611, 0.271, 0.1084, 0.2072, 0.1142, 0.1867, 0.02251, 0.271, 0.0004308, 0.271, 0.0611, 0.2061, 0.07125, 0.06103, 0.05954, 0.1074, 0.05898, 0.1333, 0.093, 0.07335, 0.1032, 0.01059, 0.05243, 0.06103, 0.05954, 0.07335, 0.1032, 0.0004308, 0.102, 0.743, 0.004497, 0.7986, 0.02599, 0.8017, 0.06399, 0.7367, 0.04473, 0.676, 0.0004308, 0.743, 0.004497, 0.7367, 0.04473, 0.675, 0.04383, 0.1074, 0.05898, 0.1867, 0.02251, 0.2061, 0.07125, 0.1333, 0.093, 0.06055, 0.4562, 0.1026, 0.418, 0.1089, 0.4586, 0.07764, 0.4713, 0.1254, 0.4538, 0.1623, 0.4493, 0.1623, 0.5132, 0.1191, 0.5128, 0.03287, 0.51, 0.05863, 0.5123, 0.05911, 0.5587, 0.03945, 0.5666, 0.03945, 0.5666, 0.05911, 0.5587, 0.08524, 0.5717, 0.07668, 0.5952, 0.0543, 0.4644, 0.07089, 0.4745, 0.05863, 0.5123, 0.03287, 0.51, 0.4413, 0.4534, 0.4893, 0.4483, 0.4893, 0.5131, 0.4449, 0.5127, 0.4449, 0.5127, 0.4893, 0.5131, 0.4893, 0.5802, 0.4493, 0.5752, 0.1191, 0.5128, 0.1623, 0.5132, 0.1623, 0.5775, 0.1146, 0.5722, 0.11, 0.605, 0.1146, 0.5722, 0.1623, 0.5775, 0.1623, 0.6086, 0.1219, 0.4154, 0.1623, 0.4136, 0.1623, 0.4493, 0.1254, 0.4538, 0.06554, 0.5126, 0.09658, 0.5125, 0.09217, 0.5669, 0.06424, 0.5557, 0.3844, 0.5081, 0.4212, 0.5122, 0.4308, 0.5687, 0.3916, 0.5424, 0.386, 0.4738, 0.4184, 0.4584, 0.4212, 0.5122, 0.3844, 0.5081, 0.07764, 0.4713, 0.1089, 0.4586, 0.09658, 0.5125, 0.06554, 0.5126, 0.4836, 0.847, 0.4844, 0.8224, 0.5355, 0.8126, 0.5355, 0.8381, 0.3358, 0.2863, 0.375, 0.3699, 0.2708, 0.3992, 0.2709, 0.3008, 0.03151, 0.445, 0.0543, 0.4644, 0.03287, 0.51, 0.0004308, 0.4842, 0.0204, 0.6007, 0.03945, 0.5666, 0.07668, 0.5952, 0.06078, 0.628, 0.1709, 0.9183, 0.06959, 0.9183, 0.07176, 0.8842, 0.1702, 0.8833, 0.039, 0.4369, 0.08139, 0.4001, 0.1026, 0.418, 0.06055, 0.4562, 0.3916, 0.5424, 0.4308, 0.5687, 0.4229, 0.6097, 0.3814, 0.5687, 0.3791, 0.508, 0.3532, 0.5127, 0.3695, 0.4609, 0.3823, 0.4712, 0.3823, 0.4712, 0.3695, 0.4609, 0.4053, 0.4334, 0.4116, 0.4545, 0.3856, 0.5393, 0.3744, 0.5609, 0.3532, 0.5127, 0.3791, 0.508, 0.4413, 0.4534, 0.4375, 0.4235, 0.4893, 0.418, 0.4893, 0.4483, 0.4493, 0.5752, 0.4893, 0.5802, 0.4893, 0.6145, 0.4448, 0.6128, 0.2831, 0.6449, 0.2865, 0.6369, 0.3119, 0.6482, 0.3044, 0.6612, 0.3122, 0.7181, 0.3199, 0.7193, 0.3228, 0.7393, 0.3134, 0.7381, 0.3044, 0.6612, 0.3119, 0.6482, 0.3228, 0.6936, 0.3135, 0.6944, 0.3134, 0.7381, 0.3228, 0.7393, 0.3067, 0.783, 0.3004, 0.7697, 0.5917, 0.3837, 0.5424, 0.3788, 0.5531, 0.3712, 0.5948, 0.3677, 0.1816, 0.856, 0.06921, 0.854, 0.0743, 0.8187, 0.1715, 0.8208, 0.7097, 0.3865, 0.6119, 0.3865, 0.6115, 0.3527, 0.7017, 0.3556, 0.7154, 0.3233, 0.6067, 0.3147, 0.6134, 0.2826, 0.713, 0.2911, 0.7509, 0.3309, 0.7154, 0.3233, 0.713, 0.2911, 0.7556, 0.3143, 0.7561, 0.3721, 0.7097, 0.3865, 0.7017, 0.3556, 0.7488, 0.3515, 0.2154, 0.858, 0.1816, 0.856, 0.1715, 0.8208, 0.2175, 0.8384, 0.217, 0.8972, 0.1709, 0.9183, 0.1702, 0.8833, 0.2133, 0.8743, 0.2835, 0.7568, 0.1933, 0.746, 0.1979, 0.7289, 0.2933, 0.7346, 0.2947, 0.7177, 0.1999, 0.7155, 0.1981, 0.6994, 0.2937, 0.697, 0.2937, 0.697, 0.1981, 0.6994, 0.1941, 0.6826, 0.2858, 0.6737, 0.2747, 0.771, 0.1918, 0.7615, 0.1933, 0.746, 0.2835, 0.7568, 0.2858, 0.6737, 0.1941, 0.6826, 0.1928, 0.6643, 0.2752, 0.6566, 0.2933, 0.7346, 0.1979, 0.7289, 0.1999, 0.7155, 0.2947, 0.7177, 0.2133, 0.8743, 0.1702, 0.8833, 0.1816, 0.856, 0.2154, 0.858, 0.7488, 0.3515, 0.7017, 0.3556, 0.7154, 0.3233, 0.7509, 0.3309, 0.7017, 0.3556, 0.6115, 0.3527, 0.6067, 0.3147, 0.7154, 0.3233, 0.1702, 0.8833, 0.07176, 0.8842, 0.06921, 0.854, 0.1816, 0.856, 0.8796, 0.5864, 0.8765, 0.5494, 0.9024, 0.5608, 0.9113, 0.5896, 0.3135, 0.6944, 0.3228, 0.6936, 0.3199, 0.7193, 0.3122, 0.7181, 0.3004, 0.7697, 0.3067, 0.783, 0.2856, 0.7911, 0.2825, 0.7832, 0.3814, 0.5687, 0.4229, 0.6097, 0.4059, 0.6269, 0.3611, 0.5891, 0.3695, 0.4609, 0.3553, 0.4344, 0.393, 0.4077, 0.4053, 0.4334, 0.3744, 0.5609, 0.3531, 0.5804, 0.325, 0.5356, 0.3532, 0.5127, 0.411, 0.6895, 0.395, 0.6972, 0.3882, 0.6754, 0.4047, 0.673, 0.4315, 0.8523, 0.4329, 0.8365, 0.4546, 0.8373, 0.4558, 0.8541, 0.9257, 0.7286, 0.9387, 0.7439, 0.9383, 0.7482, 0.9192, 0.7543, 0.05418, 0.8195, 0.0743, 0.8187, 0.06921, 0.854, 0.04815, 0.8552, 0.5948, 0.3677, 0.6115, 0.3527, 0.6119, 0.3865, 0.5917, 0.3837, 0.05296, 0.8836, 0.07176, 0.8842, 0.06959, 0.9183, 0.05261, 0.9013, 0.9113, 0.5896, 0.9113, 0.6127, 0.8785, 0.6135, 0.8796, 0.5864, 0.04815, 0.8552, 0.06921, 0.854, 0.07176, 0.8842, 0.05296, 0.8836, 0.8765, 0.5494, 0.8534, 0.5543, 0.8545, 0.5418, 0.8784, 0.5331, 0.9024, 0.5608, 0.8765, 0.5494, 0.8784, 0.5331, 0.902, 0.5474, 0.8458, 0.5935, 0.8534, 0.5543, 0.8765, 0.5494, 0.8796, 0.5864, 0.05296, 0.8836, 0.0147, 0.8802, 0.0004308, 0.8546, 0.04815, 0.8552, 0.05261, 0.9013, 0.02277, 0.8915, 0.0147, 0.8802, 0.05296, 0.8836, 0.04815, 0.8552, 0.0004308, 0.8546, 0.005186, 0.8282, 0.05418, 0.8195, 0.9257, 0.7286, 0.9066, 0.7057, 0.9638, 0.6923, 0.9595, 0.7174, 0.9544, 0.7799, 0.9532, 0.792, 0.9013, 0.7552, 0.9192, 0.7543, 0.9192, 0.7543, 0.9013, 0.7552, 0.9066, 0.7057, 0.9257, 0.7286, 0.9757, 0.7751, 0.9899, 0.7988, 0.9532, 0.792, 0.9544, 0.7799, 0.9383, 0.7482, 0.9387, 0.7439, 0.9562, 0.7475, 0.9498, 0.7542, 0.9595, 0.7174, 0.9562, 0.7475, 0.9387, 0.7439, 0.9257, 0.7286, 0.9544, 0.7799, 0.9498, 0.7542, 0.9562, 0.7475, 0.9757, 0.7751, 0.9192, 0.7543, 0.9383, 0.7482, 0.9498, 0.7542, 0.9544, 0.7799, 0.223, 0.822, 0.2713, 0.822, 0.2713, 0.8539, 0.2198, 0.8502, 0.2198, 0.7955, 0.2713, 0.7919, 0.2713, 0.822, 0.223, 0.822, 0.4071, 0.8504, 0.4119, 0.8339, 0.4329, 0.8365, 0.4315, 0.8523, 0.3801, 0.8396, 0.3837, 0.8142, 0.4119, 0.8339, 0.4071, 0.8504, 0.4922, 0.9336, 0.4682, 0.9396, 0.4611, 0.9175, 0.489, 0.916, 0.5071, 0.9388, 0.4919, 0.9511, 0.4682, 0.9396, 0.4922, 0.9336, 0.489, 0.916, 0.4611, 0.9175, 0.4664, 0.8931, 0.4934, 0.895, 0.5066, 0.889, 0.4888, 0.8792, 0.5416, 0.8703, 0.5416, 0.884, 0.7601, 0.7798, 0.7562, 0.7565, 0.7975, 0.7473, 0.8004, 0.7712, 0.7135, 0.7862, 0.7139, 0.7621, 0.7396, 0.762, 0.7416, 0.7871, 0.8146, 0.9099, 0.8133, 0.9368, 0.7924, 0.9326, 0.7914, 0.9041, 0.7914, 0.9041, 0.7924, 0.9326, 0.7682, 0.9351, 0.7649, 0.9081, 0.3799, 0.86, 0.3801, 0.8396, 0.4071, 0.8504, 0.4069, 0.8673, 0.4069, 0.8673, 0.4071, 0.8504, 0.4315, 0.8523, 0.4308, 0.8687, 0.4308, 0.8687, 0.4315, 0.8523, 0.4558, 0.8541, 0.456, 0.8695, 0.4821, 0.8652, 0.4836, 0.847, 0.5355, 0.8381, 0.5355, 0.8589, 0.456, 0.8695, 0.4558, 0.8541, 0.4836, 0.847, 0.4821, 0.8652, 0.325, 0.8469, 0.3267, 0.8231, 0.3801, 0.8396, 0.3799, 0.86, 0.8635, 0.9142, 0.8635, 0.9416, 0.8133, 0.9368, 0.8146, 0.9099, 0.7416, 0.7871, 0.7396, 0.762, 0.7562, 0.7565, 0.7601, 0.7798, 0.4934, 0.895, 0.4664, 0.8931, 0.4888, 0.8792, 0.5066, 0.889, 0.5442, 0.9411, 0.5454, 0.9548, 0.4919, 0.9511, 0.5071, 0.9388, 0.3267, 0.8231, 0.3326, 0.7958, 0.3837, 0.8142, 0.3801, 0.8396, 0.4169, 0.7044, 0.4032, 0.7151, 0.395, 0.6972, 0.411, 0.6895, 0.4308, 0.5687, 0.4493, 0.5752, 0.4448, 0.6128, 0.4229, 0.6097, 0.4184, 0.4584, 0.413, 0.4294, 0.4375, 0.4235, 0.4413, 0.4534, 0.4047, 0.673, 0.3882, 0.6754, 0.3858, 0.6323, 0.4005, 0.6324, 0.4558, 0.8541, 0.4546, 0.8373, 0.4844, 0.8224, 0.4836, 0.847, 0.1026, 0.418, 0.1219, 0.4154, 0.1254, 0.4538, 0.1089, 0.4586, 0.08487, 0.5994, 0.09217, 0.5669, 0.1146, 0.5722, 0.11, 0.605, 0.09658, 0.5125, 0.1191, 0.5128, 0.1146, 0.5722, 0.09217, 0.5669, 0.4212, 0.5122, 0.4449, 0.5127, 0.4493, 0.5752, 0.4308, 0.5687, 0.4184, 0.4584, 0.4413, 0.4534, 0.4449, 0.5127, 0.4212, 0.5122, 0.1089, 0.4586, 0.1254, 0.4538, 0.1191, 0.5128, 0.09658, 0.5125, 0.7986, 0.3765, 0.7967, 0.3868, 0.7813, 0.387, 0.7818, 0.3734, 0.8177, 0.3801, 0.8104, 0.3928, 0.7967, 0.3868, 0.7986, 0.3765, 0.8386, 0.3782, 0.8408, 0.3928, 0.8104, 0.3928, 0.8177, 0.3801, 0.7818, 0.3734, 0.7813, 0.387, 0.757, 0.3687, 0.7675, 0.3625, 0.8707, 0.3629, 0.8827, 0.3687, 0.8589, 0.3735, 0.8567, 0.3691, 0.8567, 0.3691, 0.8589, 0.3735, 0.8408, 0.3928, 0.8386, 0.3782, 0.6687, 0.574, 0.6545, 0.5267, 0.6828, 0.531, 0.6852, 0.5733, 0.8567, 0.3691, 0.8469, 0.2851, 0.8589, 0.2836, 0.8707, 0.3629, 0.7818, 0.3734, 0.7916, 0.2874, 0.8053, 0.2879, 0.7986, 0.3765, 0.8028, 0.5784, 0.7778, 0.5395, 0.8166, 0.5304, 0.8195, 0.5755, 0.8177, 0.3801, 0.8211, 0.2893, 0.8325, 0.2866, 0.8386, 0.3782, 0.9628, 0.421, 0.9571, 0.4093, 0.9713, 0.4048, 0.9671, 0.4208, 0.8413, 0.2577, 0.8159, 0.2812, 0.8052, 0.2709, 0.8354, 0.2492, 0.8759, 0.1872, 0.8439, 0.1752, 0.8522, 0.1555, 0.8859, 0.1677, 0.9364, 0.2305, 0.9379, 0.2669, 0.9141, 0.2716, 0.9115, 0.2354, 0.8642, 0.2193, 0.8314, 0.2019, 0.8439, 0.1752, 0.8759, 0.1872, 0.9564, 0.2305, 0.9564, 0.2669, 0.9379, 0.2669, 0.9364, 0.2305, 0.9115, 0.2354, 0.9141, 0.2716, 0.8836, 0.2758, 0.8755, 0.2381, 0.7986, 0.3765, 0.8053, 0.2879, 0.8211, 0.2893, 0.8177, 0.3801, 0.8195, 0.5755, 0.8166, 0.5304, 0.845, 0.5299, 0.8337, 0.5758, 0.6852, 0.5733, 0.6828, 0.531, 0.7103, 0.5337, 0.7008, 0.5747, 0.7008, 0.5747, 0.7103, 0.5337, 0.7493, 0.5443, 0.718, 0.5809, 0.8386, 0.3782, 0.8325, 0.2866, 0.8469, 0.2851, 0.8567, 0.3691, 0.7675, 0.3625, 0.7782, 0.2826, 0.7916, 0.2874, 0.7818, 0.3734, 0.7273, 0.6122, 0.7279, 0.582, 0.7582, 0.5817, 0.7773, 0.5958, 0.7752, 0.6138, 0.7552, 0.6212, 0.9628, 0.421, 0.9513, 0.4444, 0.9269, 0.3646, 0.9571, 0.4093, 0.9571, 0.4093, 0.9269, 0.3646, 0.9851, 0.3509, 0.9713, 0.4048, 0.9713, 0.4048, 0.9851, 0.3509, 0.9916, 0.4354, 0.9671, 0.4208, 0.9671, 0.4208, 0.9916, 0.4354, 0.9513, 0.4444, 0.9628, 0.421, 0.7159, 0.42, 0.7161, 0.4023, 0.752, 0.401, 0.7521, 0.4199, 0.6696, 0.417, 0.6718, 0.4001, 0.6913, 0.4033, 0.69, 0.4206, 0.7749, 0.4185, 0.7743, 0.4001, 0.8093, 0.4002, 0.8099, 0.4175, 0.69, 0.4206, 0.6913, 0.4033, 0.7161, 0.4023, 0.7159, 0.42, 0.8099, 0.4175, 0.8093, 0.4002, 0.8315, 0.4018, 0.8329, 0.4192, 0.7521, 0.4199, 0.752, 0.401, 0.7743, 0.4001, 0.7749, 0.4185, 0.7493, 0.5443, 0.7521, 0.4199, 0.7749, 0.4185, 0.7778, 0.5395, 0.8166, 0.5304, 0.8099, 0.4175, 0.8329, 0.4192, 0.845, 0.5299, 0.6828, 0.531, 0.69, 0.4206, 0.7159, 0.42, 0.7103, 0.5337, 0.7778, 0.5395, 0.7749, 0.4185, 0.8099, 0.4175, 0.8166, 0.5304, 0.6545, 0.5267, 0.6696, 0.417, 0.69, 0.4206, 0.6828, 0.531, 0.7103, 0.5337, 0.7159, 0.42, 0.7521, 0.4199, 0.7493, 0.5443, 0.8052, 0.2709, 0.8314, 0.2019, 0.8642, 0.2193, 0.8354, 0.2492, 0.6593, 0.5817, 0.7279, 0.582, 0.7273, 0.6122, 0.6545, 0.5957, 0.8413, 0.2577, 0.8755, 0.2381, 0.8836, 0.2758, 0.8159, 0.2812, 0.8354, 0.2492, 0.8642, 0.2193, 0.8755, 0.2381, 0.8413, 0.2577, 0.0543, 0.4644, 0.06055, 0.4562, 0.07764, 0.4713, 0.07089, 0.4745, 0.3823, 0.4712, 0.386, 0.4738, 0.3844, 0.5081, 0.3791, 0.508, 0.05863, 0.5123, 0.06554, 0.5126, 0.06424, 0.5557, 0.05911, 0.5587, 0.3791, 0.508, 0.3844, 0.5081, 0.3916, 0.5424, 0.3856, 0.5393, 0.07089, 0.4745, 0.07764, 0.4713, 0.06554, 0.5126, 0.05863, 0.5123, 0.4116, 0.4545, 0.4184, 0.4584, 0.386, 0.4738, 0.3823, 0.4712, 0.05911, 0.5587, 0.06424, 0.5557, 0.09217, 0.5669, 0.08524, 0.5717, 0.08524, 0.5717, 0.09217, 0.5669, 0.08487, 0.5994, 0.07668, 0.5952, 0.03151, 0.445, 0.039, 0.4369, 0.06055, 0.4562, 0.0543, 0.4644, 0.07668, 0.5952, 0.08487, 0.5994, 0.06788, 0.632, 0.06078, 0.628, 0.3856, 0.5393, 0.3916, 0.5424, 0.3814, 0.5687, 0.3744, 0.5609, 0.4053, 0.4334, 0.413, 0.4294, 0.4184, 0.4584, 0.4116, 0.4545, 0.3044, 0.6612, 0.2858, 0.6737, 0.2752, 0.6566, 0.2831, 0.6449, 0.3122, 0.7181, 0.2947, 0.7177, 0.2937, 0.697, 0.3135, 0.6944, 0.3135, 0.6944, 0.2937, 0.697, 0.2858, 0.6737, 0.3044, 0.6612, 0.3004, 0.7697, 0.2835, 0.7568, 0.2933, 0.7346, 0.3134, 0.7381, 0.3744, 0.5609, 0.3814, 0.5687, 0.3611, 0.5891, 0.3531, 0.5804, 0.393, 0.4077, 0.4, 0.4039, 0.413, 0.4294, 0.4053, 0.4334, 0.2825, 0.7832, 0.2747, 0.771, 0.2835, 0.7568, 0.3004, 0.7697, 0.3134, 0.7381, 0.2933, 0.7346, 0.2947, 0.7177, 0.3122, 0.7181, 0.3684, 0.1896, 0.3555, 0.218, 0.3184, 0.222, 0.3247, 0.1766, 0.0756, 0.636, 0.06788, 0.632, 0.08487, 0.5994, 0.09461, 0.6163, 0.09461, 0.6163, 0.08487, 0.5994, 0.11, 0.605, 0.1151, 0.6154, 0.4426, 0.4136, 0.4375, 0.4235, 0.413, 0.4294, 0.4216, 0.4133, 0.6717, 0.1851, 0.6694, 0.2817, 0.589, 0.2665, 0.5977, 0.1799, 0.4216, 0.4133, 0.413, 0.4294, 0.4, 0.4039, 0.4075, 0.4001, 0.1151, 0.6154, 0.11, 0.605, 0.1623, 0.6086, 0.1623, 0.6168, 0.4893, 0.4103, 0.4893, 0.418, 0.4375, 0.4235, 0.4426, 0.4136, 0.5977, 0.1799, 0.589, 0.2665, 0.5424, 0.2465, 0.5431, 0.1839, 0.3348, 0.1143, 0.3247, 0.1766, 0.271, 0.1811, 0.271, 0.1084, 0.4361, 0.7169, 0.4265, 0.7314, 0.4032, 0.7151, 0.4169, 0.7044, 0.491, 0.7328, 0.491, 0.746, 0.4467, 0.7393, 0.4508, 0.7253, 0.3184, 0.222, 0.3358, 0.2863, 0.2709, 0.3008, 0.2709, 0.2325, 0.4508, 0.7253, 0.4467, 0.7393, 0.4265, 0.7314, 0.4361, 0.7169, 0.3555, 0.218, 0.3784, 0.2633, 0.3358, 0.2863, 0.3184, 0.222, 0.3784, 0.2633, 0.4226, 0.3154, 0.375, 0.3699, 0.3358, 0.2863, 0.5012, 0.2661, 0.4226, 0.3154, 0.3784, 0.2633, 0.4261, 0.2178, 0.4525, 0.1559, 0.4261, 0.2178, 0.3684, 0.1896, 0.3892, 0.1396, 0.3247, 0.1766, 0.3184, 0.222, 0.2709, 0.2325, 0.271, 0.1811, 0.4261, 0.2178, 0.3784, 0.2633, 0.3555, 0.218, 0.3684, 0.1896, 0.4032, 0.7151, 0.3563, 0.7538, 0.3333, 0.7364, 0.395, 0.6972, 0.3882, 0.6754, 0.325, 0.6827, 0.3331, 0.6277, 0.3858, 0.6323, 0.4265, 0.7314, 0.3855, 0.768, 0.3563, 0.7538, 0.4032, 0.7151, 0.4467, 0.7393, 0.4364, 0.7727, 0.3855, 0.768, 0.4265, 0.7314, 0.491, 0.746, 0.491, 0.795, 0.4364, 0.7727, 0.4467, 0.7393, 0.395, 0.6972, 0.3333, 0.7364, 0.325, 0.6827, 0.3882, 0.6754, 0.5415, 0.1726, 0.5012, 0.2661, 0.4261, 0.2178, 0.4525, 0.1559, 0.6117, 0.09869, 0.5977, 0.1799, 0.5431, 0.1839, 0.5424, 0.1103, 0.6736, 0.1028, 0.6717, 0.1851, 0.5977, 0.1799, 0.6117, 0.09869, 0.3892, 0.1396, 0.3684, 0.1896, 0.3247, 0.1766, 0.3348, 0.1143, 0.4087, 0.09314, 0.3892, 0.1396, 0.3348, 0.1143, 0.336, 0.07131, 0.675, 0.04383, 0.6736, 0.1028, 0.6117, 0.09869, 0.6133, 0.04186, 0.6133, 0.04186, 0.6117, 0.09869, 0.5424, 0.1103, 0.5475, 0.05807, 0.5416, 0.1023, 0.5415, 0.1726, 0.4525, 0.1559, 0.4686, 0.1034, 0.4686, 0.1034, 0.4525, 0.1559, 0.3892, 0.1396, 0.4087, 0.09314, 0.336, 0.07131, 0.3348, 0.1143, 0.271, 0.1084, 0.271, 0.0611, 0.3553, 0.0226, 0.336, 0.07131, 0.271, 0.0611, 0.271, 0.0004308, 0.481, 0.05976, 0.4686, 0.1034, 0.4087, 0.09314, 0.4346, 0.05914, 0.5314, 0.0527, 0.5416, 0.1023, 0.4686, 0.1034, 0.481, 0.05976, 0.6089, 0.001372, 0.6133, 0.04186, 0.5475, 0.05807, 0.5523, 0.02025, 0.676, 0.0004308, 0.675, 0.04383, 0.6133, 0.04186, 0.6089, 0.001372, 0.4346, 0.05914, 0.4087, 0.09314, 0.336, 0.07131, 0.3553, 0.0226])
me_cube.materials.append(mat_material)
me_cube.use_remesh_preserve_volume = False
me_cube.use_remesh_preserve_attributes = False
me_cube.use_mirror_vertex_groups = False
me_cube.update()
arm_armature = bpy.data.armatures.new('Armature')  # bones are not reproduced

# ---- objects
ob_armature = bpy.data.objects.new('Armature', arm_armature)
ob_cube = bpy.data.objects.new('Cube', me_cube)
ob_lamp = bpy.data.objects.new('Lamp', light_lamp)
ob_camera = bpy.data.objects.new('Camera', cam_camera)

# ---- transforms, parenting, visibility, modifiers, constraints
ob_armature.location = (0.0004591, 0.1732, 2.665)
ob_armature.show_in_front = True
ob_armature.lineart.crease_threshold = 0.0
ob_cube.parent = ob_armature
ob_cube.matrix_parent_inverse = Matrix(((1.0, 0.0, 0.0, -0.0004591), (0.0, 1.0, 0.0, -0.1732), (0.0, 0.0, 1.0, -2.665), (0.0, 0.0, 0.0, 1.0)))
ob_cube.location = (0.0, 0.0, 3.969)
ob_cube.lock_rotations_4d = False
ob_cube.empty_display_type = 'ARROWS'
ob_cube.lineart.crease_threshold = 0.0
_vg = ob_cube.vertex_groups.new(name='hip')
for _i, _w in zip([0, 1, 4, 5, 6, 7, 8, 9, 12, 15, 17, 18, 22, 23, 38, 39, 42, 43, 75, 76, 77, 78, 79, 80, 81, 82, 83, 84, 85, 86, 89, 92, 94, 96, 97, 98, 99, 100, 101, 102, 105, 106, 107, 108, 147, 148, 149, 151, 153, 157, 159, 202, 203, 204, 205, 208, 209, 210, 211, 214, 215, 216, 217, 220, 224, 225, 227, 228, 229, 234, 235, 250, 251, 254, 255, 285, 286, 287, 290, 291, 292, 293, 294, 295, 296, 297, 298, 299, 300, 301, 302, 303, 304, 305, 306, 307, 310, 313, 318, 319, 320, 321, 322, 323, 326, 327, 328, 329, 368, 369, 370, 372, 374, 378, 380], [0.156, 0.1347, 0.04619, 0.03234, 0.06606, 0.09236, 0.415, 0.2221, 0.1454, 0.4993, 0.578, 0.1818, 0.02527, 0.02192, 0.1648, 0.02612, 0.1127, 0.5201, 0.0767, 0.08803, 0.2671, 0.3009, 0.3274, 0.02131, 0.06672, 0.05158, 0.07182, 0.1078, 0.6455, 0.2495, 0.5629, 0.6832, 0.009509, 0.003702, 0.1887, 0.2316, 0.5156, 0.4191, 0.1444, 0.1741, 0.02594, 0.1456, 0.1153, 0.09653, 0.1796, 0.1468, 0.02876, 0.05081, 0.1805, 0.2076, 0.2288, 0.149, 0.132, 0.07246, 0.08146, 0.04123, 0.01266, 0.875, 0.2865, 0.06387, 0.08663, 0.4116, 0.2198, 0.1421, 0.6917, 0.493, 0.96, 0.5712, 0.1767, 0.01657, 0.01808, 0.161, 0.02208, 0.1089, 0.5121, 0.8279, 0.9032, 0.839, 0.07449, 0.7944, 0.08245, 0.8564, 0.7793, 0.2478, 0.2834, 0.8978, 0.3126, 0.02352, 0.06502, 0.8026, 0.04892, 0.8232, 0.07061, 0.1053, 0.6429, 0.2477, 0.5586, 0.6759, 0.1724, 0.2204, 0.5083, 0.3998, 0.1295, 0.1626, 0.02503, 0.133, 0.09773, 0.07497, 0.1762, 0.1442, 0.005784, 0.04658, 0.1735, 0.2033, 0.2235]): _vg.add([_i], _w, 'REPLACE')
_vg = ob_cube.vertex_groups.new(name='torso')
for _i, _w in zip([0, 1, 2, 3, 4, 5, 6, 7, 8, 9, 10, 11, 12, 13, 14, 15, 16, 17, 18, 19, 20, 21, 22, 23, 24, 25, 38, 39, 40, 41, 43, 44, 45, 77, 78, 79, 83, 84, 85, 86, 87, 88, 89, 90, 91, 92, 98, 99, 100, 147, 148, 149, 150, 151, 152, 153, 154, 155, 156, 157, 158, 159, 160, 168, 169, 170, 171, 172, 173, 174, 175, 176, 177, 178, 183, 184, 185, 186, 197, 199, 201, 202, 203, 204, 205, 206, 207, 208, 209, 210, 211, 212, 213, 214, 215, 216, 217, 218, 219, 220, 221, 222, 223, 224, 225, 226, 228, 229, 230, 231, 232, 233, 234, 235, 236, 237, 250, 251, 252, 253, 255, 256, 291, 294, 295, 296, 298, 304, 305, 306, 307, 308, 309, 310, 311, 312, 313, 319, 320, 321, 368, 369, 370, 371, 372, 373, 374, 375, 376, 377, 378, 379, 380, 381, 389, 390, 391, 392, 393, 394, 395, 396, 397, 398, 399, 400, 401, 402, 403, 411, 412, 413, 414, 415, 416, 431, 434, 435], [0.3305, 0.4335, 0.1885, 0.1555, 0.2143, 0.2559, 0.4061, 0.4335, 0.3664, 0.5132, 0.3564, 0.2922, 0.4086, 0.07048, 0.04062, 0.1944, 0.2651, 0.1484, 0.3653, 0.06454, 0.04954, 0.3251, 0.1323, 0.1329, 0.1026, 0.079, 0.3828, 0.1027, 0.06379, 0.3258, 0.1479, 0.05686, 0.01393, 0.05995, 0.04122, 0.07501, 0.5714, 0.6554, 0.225, 0.5285, 0.6476, 0.5124, 0.1778, 0.3676, 0.4283, 0.08112, 0.02708, 0.07241, 0.02073, 0.4242, 0.4639, 0.2833, 0.2131, 0.239, 0.1785, 0.3357, 0.3994, 0.3304, 0.3373, 0.3894, 0.3298, 0.3618, 0.3702, 0.3359, 0.2954, 0.4198, 0.5175, 0.3775, 0.07713, 0.173, 0.1776, 0.1935, 0.1924, 0.1768, 0.06401, 0.03386, 0.03064, 0.05076, 0.02594, 0.01546, 0.004354, 0.2493, 0.3882, 0.681, 0.8478, 0.143, 0.1304, 0.1887, 0.1706, 0.09097, 0.5403, 0.8715, 0.6243, 0.3834, 0.3886, 0.3468, 0.4976, 0.3, 0.2591, 0.3298, 0.05891, 0.01635, 0.4259, 0.159, 0.1838, 0.2141, 0.1396, 0.3135, 0.0444, 0.01484, 0.6732, 0.2457, 0.09435, 0.1114, 0.07063, 0.05934, 0.3358, 0.08447, 0.01786, 0.1984, 0.1368, 0.04527, 0.02021, 0.06003, 0.05305, 0.03193, 0.06902, 0.5585, 0.635, 0.2165, 0.5195, 0.6217, 0.4951, 0.1725, 0.3471, 0.4005, 0.07684, 0.02135, 0.06942, 0.01367, 0.3704, 0.4256, 0.1861, 0.1633, 0.2132, 0.1527, 0.2668, 0.3494, 0.3014, 0.2978, 0.3466, 0.2528, 0.316, 0.3147, 0.225, 0.2983, 0.2499, 0.3965, 0.4833, 0.2956, 0.2227, 0.1532, 0.0422, 0.06814, 0.1365, 0.1511, 0.1735, 0.1637, 0.1426, 0.05273, 0.05196, 0.01959, 0.01346, 0.02931, 0.003409, 0.01723, 0.003496, 0.009432]): _vg.add([_i], _w, 'REPLACE')
_vg = ob_cube.vertex_groups.new(name='neck')
for _i, _w in zip([10, 11, 16, 21, 41, 87, 88, 90, 91, 154, 155, 156, 158, 160, 168, 169, 170, 171, 172, 173, 174, 175, 176, 177, 178, 183, 184, 185, 186, 192, 193, 197, 198, 199, 200, 201, 212, 213, 223, 226, 232, 233, 253, 308, 309, 311, 312, 377, 379, 381, 389, 390, 391, 392, 393, 394, 395, 396, 397, 398, 399, 400, 401, 402, 403, 411, 412, 413, 414, 415, 416, 424, 428, 431, 433, 434, 435, 436], [0.03497, 0.02628, 0.05728, 0.07073, 0.06877, 0.04031, 0.04574, 0.1241, 0.1813, 0.0265, 0.02102, 0.1215, 0.09962, 0.1198, 0.08305, 0.07264, 0.09814, 0.1141, 0.097, 0.2343, 0.127, 0.2066, 0.1607, 0.2162, 0.1269, 0.1025, 0.07064, 0.04472, 0.05887, 0.04156, 0.004247, 0.1141, 0.007123, 0.05611, 0.0227, 0.01958, 0.05422, 0.06625, 0.1749, 0.007194, 0.289, 0.01026, 0.01682, 0.01737, 0.01958, 0.08235, 0.1589, 0.05349, 0.05125, 0.07933, 0.03395, 0.2408, 0.02235, 0.06232, 0.08938, 0.02949, 0.7388, 0.1515, 0.8566, 0.2155, 0.06038, 0.1778, 0.1005, 0.0667, 0.08591, 0.06543, 0.2642, 0.06151, 0.01987, 0.0316, 0.1659, 0.03267, 0.04076, 0.1039, 0.05297, 0.02794, 0.1226, 0.01441]): _vg.add([_i], _w, 'REPLACE')
_vg = ob_cube.vertex_groups.new(name='head')
for _i, _w in zip([2, 3, 6, 10, 11, 16, 21, 25, 40, 41, 83, 87, 88, 90, 91, 93, 150, 152, 154, 155, 156, 158, 160, 167, 168, 169, 170, 171, 172, 173, 174, 175, 176, 177, 178, 179, 180, 181, 182, 183, 184, 185, 186, 187, 188, 189, 190, 191, 192, 193, 194, 195, 196, 197, 198, 199, 200, 201, 204, 206, 207, 213, 214, 218, 219, 223, 226, 233, 237, 252, 253, 304, 308, 309, 311, 312, 314, 371, 373, 375, 376, 377, 379, 381, 388, 389, 390, 391, 392, 393, 394, 395, 396, 397, 398, 399, 400, 401, 402, 403, 404, 405, 406, 407, 408, 409, 410, 411, 412, 413, 414, 415, 416, 417, 418, 419, 420, 421, 422, 423, 424, 425, 426, 427, 428, 429, 430, 431, 432, 433, 434, 435, 436, 437], [0.01276, 0.03523, 0.006997, 0.07676, 0.09563, 0.1465, 0.1358, 0.00539, 0.008913, 0.192, 0.01615, 0.07304, 0.1172, 0.3493, 0.2836, 0.9928, 0.01663, 0.04008, 0.06649, 0.08831, 0.2977, 0.3265, 0.3046, 0.996, 0.2497, 0.1832, 0.2622, 0.2105, 0.1695, 0.6517, 0.5941, 0.5592, 0.5541, 0.4743, 0.6057, 0.9961, 0.992, 0.9896, 0.9927, 0.7966, 0.871, 0.8915, 0.8616, 0.9796, 0.9908, 0.9833, 0.9773, 0.988, 0.9297, 0.9491, 0.971, 0.9703, 0.9619, 0.8293, 0.9386, 0.8927, 0.9373, 0.923, 0.01981, 0.01069, 0.03808, 0.1345, 0.009495, 0.08153, 0.105, 0.3011, 0.1658, 0.149, 0.004509, 0.001041, 0.2128, 0.01959, 0.07872, 0.1283, 0.3962, 0.309, 0.9941, 0.0151, 0.04357, 0.07005, 0.09571, 0.3672, 0.3718, 0.3367, 0.9966, 0.2809, 0.383, 0.2128, 0.2997, 0.2302, 0.1901, 0.01198, 0.6462, 0.09098, 0.6776, 0.6739, 0.6062, 0.6273, 0.6366, 0.6614, 0.9985, 0.9961, 0.9933, 0.9967, 0.9929, 0.9913, 0.994, 0.8405, 0.6629, 0.8853, 0.9094, 0.886, 0.7982, 0.9832, 0.9792, 0.992, 0.9865, 0.9796, 0.9901, 0.9946, 0.9357, 0.9586, 0.976, 0.9747, 0.9344, 0.9737, 0.9691, 0.8431, 0.9489, 0.9289, 0.9139, 0.8339, 0.9439, 0.9371]): _vg.add([_i], _w, 'REPLACE')
_vg = ob_cube.vertex_groups.new(name='armhigher.R')
for _i, _w in zip([83, 88, 202, 203, 204, 205, 206, 207, 208, 209, 211, 212, 213, 214, 215, 216, 217, 218, 219, 220, 221, 222, 223, 225, 226, 228, 229, 230, 231, 233, 234, 235, 236, 237, 250, 251, 252, 253, 255, 256, 257, 295, 298, 304, 305, 306, 307, 308, 309, 310, 311, 312, 313, 368, 369, 370, 371, 372, 373, 374, 375, 376, 377, 378, 379, 380, 381, 382, 383, 384, 385, 386, 387, 389, 390, 391, 392, 393, 394, 398, 399, 400, 401, 402, 403, 411, 415], [0.01955, 0.005345, 0.5603, 0.4035, 0.09002, 0.01019, 0.7987, 0.7905, 0.7191, 0.7726, 0.04337, 0.0001736, 0.07913, 0.4708, 0.4836, 0.1691, 0.1683, 0.573, 0.5807, 0.4539, 0.899, 0.9377, 0.04359, 0.08465, 0.5725, 0.07513, 0.4456, 0.9237, 0.9483, 0.5611, 0.854, 0.8234, 0.8931, 0.8952, 0.4304, 0.8581, 0.9318, 0.5449, 0.08704, 0.9165, 0.9652, 0.008491, 0.008523, 0.2676, 0.2186, 0.07576, 0.1124, 0.2362, 0.2904, 0.05026, 0.1537, 0.1231, 0.01774, 0.3639, 0.3478, 0.7605, 0.7726, 0.6875, 0.76, 0.5169, 0.5308, 0.5407, 0.2666, 0.3569, 0.315, 0.3793, 0.2601, 0.9747, 0.9617, 0.9854, 0.9754, 0.9868, 0.9824, 0.4421, 0.02535, 0.4817, 0.2162, 0.1848, 0.4609, 0.01576, 0.1237, 0.06094, 0.08662, 0.1239, 0.1054, 0.02614, 0.01323]): _vg.add([_i], _w, 'REPLACE')
_vg = ob_cube.vertex_groups.new(name='armlower.R')
for _i, _w in zip([239, 242, 243, 244, 245, 246, 247, 248, 249, 258, 260, 261, 262, 263, 264, 265, 267, 268, 269, 276, 277, 280, 281, 282, 283, 383], [0.02067, 0.9626, 0.9456, 0.9492, 0.939, 0.9906, 0.9895, 0.9794, 0.9829, 0.05383, 0.9785, 0.9941, 0.9859, 0.9853, 0.02276, 0.02723, 0.02604, 0.03347, 0.05737, 0.01993, 0.05899, 0.06218, 0.05372, 0.07163, 0.05396, 0.00282]): _vg.add([_i], _w, 'REPLACE')
_vg = ob_cube.vertex_groups.new(name='Hand.R')
for _i, _w in zip([238, 239, 240, 241, 242, 243, 244, 245, 258, 259, 264, 265, 266, 267, 268, 269, 270, 271, 272, 273, 274, 275, 276, 277, 278, 279, 280, 281, 282, 283], [0.9782, 0.9647, 0.9865, 0.9887, 0.02384, 0.0539, 0.04951, 0.06024, 0.9462, 0.9978, 0.9636, 0.9614, 0.9878, 0.9619, 0.9582, 0.9426, 0.9996, 0.9984, 0.9964, 0.9983, 0.9964, 0.9932, 0.965, 0.941, 0.9874, 0.9778, 0.9378, 0.9463, 0.9284, 0.946]): _vg.add([_i], _w, 'REPLACE')
_vg = ob_cube.vertex_groups.new(name='legupper.R')
for _i, _w in zip([202, 203, 211, 216, 217, 220, 224, 225, 228, 229, 250, 254, 255, 284, 285, 286, 287, 288, 289, 290, 291, 292, 293, 294, 295, 296, 297, 298, 299, 300, 301, 302, 303, 306, 307, 310, 313, 315, 316, 317, 318, 319, 320, 321, 322, 323, 324, 325, 326, 327, 328, 329, 330, 331, 332, 333, 334, 335, 337, 340, 343, 344, 346, 347, 348, 349, 350, 351, 368, 369, 374, 378, 380], [0.008219, 0.04724, 0.02318, 0.06174, 0.07473, 0.05449, 0.05604, 0.2182, 0.2059, 0.05301, 0.05989, 0.8554, 0.2533, 0.9846, 0.08434, 0.04745, 0.08092, 0.9956, 0.9937, 0.8994, 0.081, 0.8901, 0.0696, 0.07315, 0.6623, 0.6468, 0.0428, 0.5741, 0.9514, 0.9158, 0.09054, 0.9377, 0.08803, 0.05449, 0.07107, 0.1869, 0.2048, 0.9723, 0.9888, 0.9831, 0.7963, 0.7192, 0.3728, 0.5402, 0.8527, 0.8027, 0.9817, 0.9739, 0.9532, 0.8481, 0.8916, 0.9193, 0.9719, 0.9735, 0.7368, 0.9792, 0.04296, 0.4694, 0.0324, 0.06782, 0.4797, 0.01731, 0.9692, 0.7323, 0.06609, 0.9242, 0.05694, 0.9409, 0.06965, 0.05258, 0.01076, 0.08018, 0.07027]): _vg.add([_i], _w, 'REPLACE')
_vg = ob_cube.vertex_groups.new(name='leglower.R')
for _i, _w in zip([330, 331, 332, 334, 335, 336, 337, 338, 339, 340, 341, 343, 344, 346, 347, 348, 349, 350, 351, 352, 354, 355, 356, 357, 358, 359, 360, 361, 362, 363, 364, 365, 366, 367], [0.00598, 0.002621, 0.2628, 0.9528, 0.5296, 0.7462, 0.9585, 0.5254, 0.5984, 0.9319, 0.2806, 0.5193, 0.9658, 0.01151, 0.2673, 0.9312, 0.07541, 0.9391, 0.05874, 0.9439, 0.9312, 0.948, 0.01585, 0.9099, 0.9906, 0.8832, 0.9864, 0.9911, 0.8883, 0.9877, 0.1734, 0.08042, 0.03275, 0.1997]): _vg.add([_i], _w, 'REPLACE')
_vg = ob_cube.vertex_groups.new(name='foot.R')
for _i, _w in zip([336, 338, 339, 341, 342, 345, 352, 353, 354, 355, 356, 357, 359, 362, 364, 365, 366, 367], [0.2537, 0.4745, 0.4016, 0.7194, 1.017, 1.004, 0.0558, 0.9886, 0.06869, 0.05173, 0.967, 0.09, 0.1151, 0.1105, 0.8264, 0.9196, 0.9586, 0.8001]): _vg.add([_i], _w, 'REPLACE')
_vg = ob_cube.vertex_groups.new(name='legupper.R.001')
for _i, _w in zip([0, 1, 8, 9, 12, 15, 17, 18, 38, 42, 43, 72, 73, 74, 75, 76, 77, 78, 79, 80, 81, 82, 85, 86, 89, 92, 94, 95, 96, 97, 98, 99, 100, 101, 102, 103, 104, 105, 106, 107, 108, 109, 110, 111, 112, 113, 114, 116, 119, 122, 123, 125, 126, 127, 128, 129, 130, 147, 148, 153, 157, 159, 211, 224, 285, 286, 287, 291, 293, 294, 297, 301, 303], [0.008731, 0.04468, 0.05962, 0.07237, 0.05305, 0.2107, 0.1983, 0.05184, 0.0582, 0.8506, 0.244, 0.9836, 0.9975, 0.9938, 0.8967, 0.8834, 0.6372, 0.6252, 0.5546, 0.953, 0.9137, 0.9354, 0.05238, 0.06887, 0.1813, 0.1964, 0.9649, 0.9812, 0.9702, 0.7771, 0.705, 0.363, 0.5171, 0.8354, 0.7886, 0.9855, 0.9752, 0.9529, 0.8335, 0.8718, 0.8956, 0.9788, 0.9775, 0.8949, 0.976, 0.04089, 0.5484, 0.03067, 0.06507, 0.6398, 0.02338, 0.9695, 0.8583, 0.09127, 0.9403, 0.06956, 0.9464, 0.06758, 0.05112, 0.01113, 0.07768, 0.06837, 0.02096, 0.05442, 0.08265, 0.04493, 0.07896, 0.07902, 0.06746, 0.07123, 0.03814, 0.08869, 0.08583]): _vg.add([_i], _w, 'REPLACE')
_vg = ob_cube.vertex_groups.new(name='leglower.R.001')
for _i, _w in zip([111, 113, 114, 115, 116, 117, 118, 119, 120, 122, 123, 125, 126, 127, 128, 129, 130, 131, 133, 134, 135, 136, 137, 138, 139, 140, 141, 142, 143, 144, 145, 146], [0.1047, 0.9539, 0.4504, 0.7707, 0.9594, 0.5178, 0.5919, 0.9347, 0.2572, 0.3591, 0.9627, 0.01065, 0.1412, 0.906, 0.05919, 0.9263, 0.05308, 0.9472, 0.9348, 0.9507, 0.0373, 0.9144, 0.9916, 0.8826, 0.9864, 0.9919, 0.8866, 0.9886, 0.2084, 0.07081, 0.02082, 0.2342]): _vg.add([_i], _w, 'REPLACE')
_vg = ob_cube.vertex_groups.new(name='foot.R.001')
for _i, _w in zip([115, 117, 118, 120, 121, 124, 131, 132, 133, 134, 135, 136, 138, 141, 143, 144, 145, 146], [0.2292, 0.4822, 0.4081, 0.7428, 1.019, 1.004, 0.05256, 0.9831, 0.0651, 0.0482, 0.9563, 0.08549, 0.1151, 0.1119, 0.7913, 0.9292, 0.9646, 0.7654]): _vg.add([_i], _w, 'REPLACE')
_vg = ob_cube.vertex_groups.new(name='armhigher.R.002')
for _i, _w in zip([0, 1, 2, 3, 4, 5, 6, 7, 8, 9, 10, 11, 12, 13, 14, 15, 16, 17, 18, 19, 20, 21, 22, 23, 24, 25, 30, 31, 32, 34, 35, 36, 37, 38, 39, 40, 41, 43, 44, 45, 48, 49, 50, 51, 77, 79, 83, 84, 85, 86, 87, 88, 89, 90, 91, 92, 147, 148, 149, 150, 151, 152, 153, 154, 155, 156, 157, 158, 159, 160, 161, 162, 163, 164, 165, 166, 168, 169, 170, 171, 172, 173, 174, 175, 176, 177, 178, 183, 186, 204, 205, 211, 213, 223, 304, 309, 390], [0.4684, 0.3552, 0.7388, 0.7576, 0.689, 0.6684, 0.4422, 0.427, 0.1469, 0.1506, 0.4966, 0.538, 0.3723, 0.8901, 0.9259, 0.07411, 0.5101, 0.0663, 0.3879, 0.9062, 0.9263, 0.4523, 0.8099, 0.8006, 0.8498, 0.87, 0.04827, 0.05471, 0.03157, 0.9312, 0.9704, 0.8593, 0.3678, 0.3804, 0.8393, 0.8906, 0.4015, 0.07651, 0.911, 0.9459, 0.08111, 0.0625, 0.9692, 0.8434, 0.004272, 0.00328, 0.2499, 0.1921, 0.06571, 0.1011, 0.2022, 0.2679, 0.0391, 0.1363, 0.09727, 0.009777, 0.3075, 0.3066, 0.6409, 0.7076, 0.6566, 0.7262, 0.4372, 0.4633, 0.5027, 0.2269, 0.3112, 0.2337, 0.3281, 0.1951, 0.9887, 0.9742, 0.9947, 0.9913, 0.9935, 0.9934, 0.3199, 0.4274, 0.1926, 0.1443, 0.3408, 0.009902, 0.09934, 0.05163, 0.07793, 0.1067, 0.08494, 0.01618, 0.002804, 0.08359, 0.002753, 0.0346, 0.0727, 0.03461, 0.01392, 0.0002041, 0.01789]): _vg.add([_i], _w, 'REPLACE')
_vg = ob_cube.vertex_groups.new(name='armlower.R.002')
for _i, _w in zip([27, 30, 31, 32, 33, 34, 35, 36, 37, 46, 48, 49, 50, 51, 52, 53, 55, 56, 57, 64, 65, 68, 69, 70, 71], [0.02809, 0.9128, 0.8884, 0.9118, 0.9156, 0.06662, 0.007873, 0.1388, 0.629, 0.06605, 0.8971, 0.9332, 0.0115, 0.1551, 0.02753, 0.02814, 0.02248, 0.03076, 0.05326, 0.01268, 0.0552, 0.07313, 0.06176, 0.0857, 0.06251]): _vg.add([_i], _w, 'REPLACE')
_vg = ob_cube.vertex_groups.new(name='Hand.R.002')
for _i, _w in zip([26, 27, 28, 29, 30, 31, 32, 33, 46, 47, 52, 53, 54, 55, 56, 57, 58, 59, 60, 61, 62, 63, 64, 65, 66, 67, 68, 69, 70, 71], [0.9785, 0.9605, 0.9863, 0.9886, 0.02613, 0.05691, 0.04484, 0.0597, 0.9337, 0.9973, 0.9606, 0.9602, 0.9858, 0.9624, 0.9574, 0.9438, 1.0, 0.9995, 0.997, 0.9989, 0.9968, 0.9937, 0.9672, 0.9434, 0.988, 0.9768, 0.9264, 0.9378, 0.9139, 0.937]): _vg.add([_i], _w, 'REPLACE')
_m = ob_cube.modifiers.new('Armature', 'ARMATURE')
_m.object = ob_armature
ob_lamp.location = (4.076, 1.005, 5.904)
ob_lamp.rotation_euler = (0.6503, 0.05522, 1.866)
ob_lamp.lock_rotations_4d = False
ob_lamp.empty_display_type = 'ARROWS'
ob_lamp.color = (0.0, 0.0, 0.0, 0.0)
ob_lamp.lineart.crease_threshold = 0.0
ob_camera.location = (7.481, -6.508, 5.344)
ob_camera.rotation_euler = (1.109, 0.01082, 0.8149)
ob_camera.lock_rotations_4d = False
ob_camera.empty_display_type = 'ARROWS'
ob_camera.color = (0.0, 0.0, 0.0, 0.0)
ob_camera.display_type = 'WIRE'
ob_camera.lineart.crease_threshold = 0.0

# ---- collection membership
col_collection_1.objects.link(ob_armature)
col_collection_1.objects.link(ob_cube)
col_collection_1.objects.link(ob_lamp)
col_collection_1.objects.link(ob_camera)

# ---- scene / render settings (as saved in the file)
scene.camera = ob_camera
scene.frame_start = 1; scene.frame_end = 20; scene.frame_set(0)
scene.render.engine = 'BLENDER_EEVEE_NEXT'
scene.render.resolution_percentage = 50
scene.render.dither_intensity = 0.0
scene.cycles.use_denoising = False
scene.cycles.samples = 128
scene.cycles.sampling_pattern = 'TABULATED_SOBOL'
scene.cycles.light_sampling_threshold = 0.0
scene.cycles.use_adaptive_sampling = False
scene.cycles.use_light_tree = False
scene.cycles.blur_glossy = 0.0
scene.cycles.sample_clamp_indirect = 0.0
scene.view_settings.view_transform = 'Standard'
bpy.context.view_layer.update()
